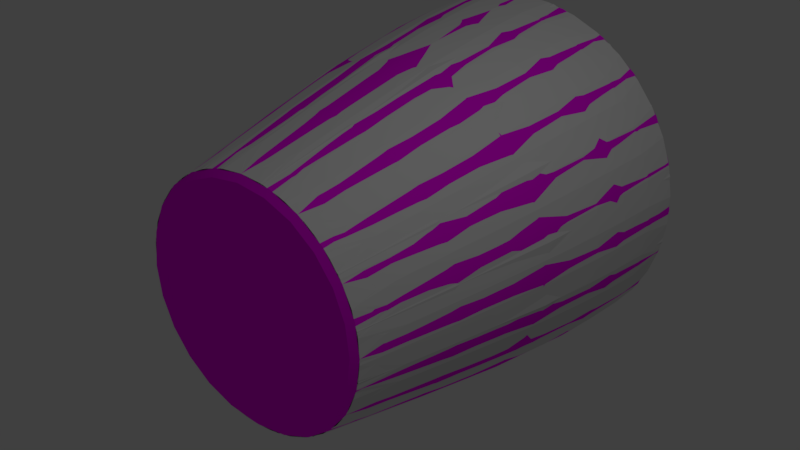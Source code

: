 # Source: 25AD.blend  (saved by Blender 2.78.0; exported with 4.5.12 LTS)
import bpy
from mathutils import Matrix  # noqa: F401  (used for matrix-valued properties, if any)

bpy.ops.wm.read_factory_settings(use_empty=True)
scene = bpy.context.scene
scene.name = 'Scene'

# ---- collections
col_collection_1 = bpy.data.collections.new('Collection 1'); scene.collection.children.link(col_collection_1)

# ---- images (referenced by path relative to the original .blend; pixels are not part of the script)
import os
ASSET_DIR = os.environ.get("B2B_ASSET_DIR", "")  # directory of the original .blend (textures are referenced by path, not embedded)
HERE = os.path.dirname(os.path.abspath(__file__))  # packed textures are extracted next to this script under _unpacked/

def load_image(name, relpath, width, height, colorspace="sRGB"):
    """Load a texture the original file referenced (path relative to the .blend, or extracted next to this script)."""
    p = next((c for c in (os.path.join(HERE, relpath), os.path.join(ASSET_DIR, relpath)) if relpath and os.path.exists(c)), "")
    if p:
        img = bpy.data.images.load(p, check_existing=True)
        img.name = name
    else:  # same state as the original file: an image datablock whose file is absent (Cycles renders it pink)
        img = bpy.data.images.new(name, width, height)
        img.source = "FILE"
        img.filepath = "//" + (relpath or name)
    img.colorspace_settings.name = colorspace
    return img
img_25ad_texture = load_image('25AD-Texture', '', 2048, 2038, 'sRGB')

# ---- materials (node trees are filled in below, after node groups)
mat_material = bpy.data.materials.new('Material')
mat_material.alpha_threshold = 0.0
mat_material.roughness = 0.5

# ---- material node trees
mat_material.use_nodes = True; mat_material.node_tree.nodes.clear()
_N = mat_material.node_tree.nodes; _L = mat_material.node_tree.links
n0 = _N.new('ShaderNodeOutputMaterial'); n0.name = 'Material Output'; n0.location = (300, 300)
n1 = _N.new('ShaderNodeBsdfDiffuse'); n1.name = 'Diffuse BSDF'; n1.location = (10, 300)
n2 = _N.new('ShaderNodeTexImage'); n2.name = 'Image Texture'; n2.location = (-178, 348)
n2.width = 140
n2.image = img_25ad_texture
_L.new(n1.outputs[0], n0.inputs[0])
_L.new(n2.outputs[0], n1.inputs[0])
n0.is_active_output = True

# ---- world
world_world = bpy.data.worlds.new('World'); scene.world = world_world
world_world.color = (0.05088, 0.05088, 0.05088)
world_world.use_sun_shadow = False
world_world.sun_shadow_jitter_overblur = 0.0
world_world.cycles.sampling_method = 'MANUAL'

# ---- lights
light_lamp = bpy.data.lights.new('Lamp', 'POINT')
light_lamp.transmission_factor = 0.0
light_lamp.cutoff_distance = 30.0
light_lamp.energy = 100.0
light_lamp.shadow_buffer_clip_start = 1.001
light_lamp.shadow_soft_size = 0.1
light_lamp.shadow_maximum_resolution = 0.006
light_lamp.use_absolute_resolution = True

# ---- meshes
me_circle_002 = bpy.data.meshes.new('Circle.002')
me_circle_002.from_pydata([(0.2439, -1.192e-07, 1.226), (-0.2439, 0.0, 1.226), (-0.6945, -5.96e-08, 1.039), (-1.039, -2.98e-08, 0.6945), (-1.226, -7.451e-09, 0.2439), (-1.226, 0.0, -0.2439), (-1.039, 5.96e-08, -0.6945), (-0.6945, 0.0, -1.039), (-0.2439, 0.0, -1.226), (0.2439, 0.0, -1.226), (0.6945, 5.96e-08, -1.039), (1.039, 0.0, -0.6945), (1.226, -7.451e-09, -0.2439), (1.226, -2.98e-08, 0.2439), (1.039, -5.96e-08, 0.6945), (0.6945, 0.0, 1.039), (0.3279, 2.104, 1.648), (-0.3279, 2.104, 1.648), (-0.9336, 2.104, 1.397), (-1.397, 2.104, 0.9336), (-1.648, 2.104, 0.3279), (-1.648, 2.104, -0.3279), (-1.397, 2.104, -0.9336), (-0.9336, 2.104, -1.397), (-0.3279, 2.104, -1.648), (0.3279, 2.104, -1.648), (0.9336, 2.104, -1.397), (1.397, 2.104, -0.9336), (1.648, 2.104, -0.3279), (1.648, 2.104, 0.3279), (1.397, 2.104, 0.9336), (0.9336, 2.104, 1.397), (0.3661, 3.975, 1.841), (-0.3661, 3.975, 1.841), (-1.043, 3.975, 1.56), (-1.56, 3.975, 1.043), (-1.841, 3.975, 0.3661), (-1.841, 3.975, -0.3661), (-1.56, 3.975, -1.043), (-1.043, 3.975, -1.56), (-0.3661, 3.975, -1.841), (0.3661, 3.975, -1.841), (1.043, 3.975, -1.56), (1.56, 3.975, -1.043), (1.841, 3.975, -0.3661), (1.841, 3.975, 0.3661), (1.56, 3.975, 1.043), (1.043, 3.975, 1.56)], [], [(7, 23, 24, 8), (0, 16, 17, 1), (15, 31, 16, 0), (8, 24, 25, 9), (1, 17, 18, 2), (9, 25, 26, 10), (2, 18, 19, 3), (10, 26, 27, 11), (3, 19, 20, 4), (11, 27, 28, 12), (4, 20, 21, 5), (12, 28, 29, 13), (5, 21, 22, 6), (13, 29, 30, 14), (6, 22, 23, 7), (14, 30, 31, 15), (29, 45, 46, 30), (22, 38, 39, 23), (30, 46, 47, 31), (23, 39, 40, 24), (16, 32, 33, 17), (31, 47, 32, 16), (24, 40, 41, 25), (17, 33, 34, 18), (25, 41, 42, 26), (18, 34, 35, 19), (26, 42, 43, 27), (19, 35, 36, 20), (27, 43, 44, 28), (20, 36, 37, 21), (28, 44, 45, 29), (21, 37, 38, 22), (33, 32, 47, 46, 45, 44, 43, 42, 41, 40, 39, 38, 37, 36, 35, 34), (1, 2, 3, 4, 5, 6, 7, 8, 9, 10, 11, 12, 13, 14, 15, 0)])
me_circle_002.use_remesh_preserve_volume = False
me_circle_002.use_remesh_preserve_attributes = False
me_circle_002.use_mirror_vertex_groups = False
me_circle_002.update()
me_circle_001 = bpy.data.meshes.new('Circle.001')
me_circle_001.from_pydata([(0.0, -2.384e-07, 1.25), (0.0, -1.192e-07, -1.25), (0.3235, -2.384e-07, 1.207), (0.625, -2.384e-07, 1.083), (0.8839, -2.384e-07, 0.8839), (1.083, -2.384e-07, 0.625), (1.207, -2.086e-07, 0.3235), (1.25, -1.937e-07, 2.881e-07), (1.207, -1.788e-07, -0.3235), (1.083, -1.788e-07, -0.625), (0.8839, -1.788e-07, -0.8839), (0.625, -1.192e-07, -1.083), (0.0, 0.221, 1.298), (0.0, 0.221, -1.298), (0.3235, -1.192e-07, -1.207), (0.3358, 0.221, 1.253), (0.6488, 0.221, 1.124), (0.9175, 0.221, 0.9175), (1.124, 0.221, 0.6488), (1.253, 0.221, 0.3358), (1.298, 0.221, 2.977e-07), (1.253, 0.221, -0.3358), (1.124, 0.221, -0.6488), (0.0, 2.042, 1.665), (0.0, 2.042, -1.665), (0.9175, 0.221, -0.9175), (0.6488, 0.221, -1.124), (0.3358, 0.221, -1.253), (0.4309, 2.042, 1.608), (0.8324, 2.042, 1.442), (1.177, 2.042, 1.177), (1.442, 2.042, 0.8324), (1.608, 2.042, 0.4309), (1.665, 2.042, 3.651e-07), (0.0, 3.07, 1.811), (0.0, 3.07, -1.811), (1.608, 2.042, -0.4309), (1.442, 2.042, -0.8324), (1.177, 2.042, -1.177), (0.8324, 2.042, -1.442), (0.4309, 2.042, -1.608), (0.4688, 3.07, 1.75), (0.9057, 3.07, 1.569), (1.281, 3.07, 1.281), (1.569, 3.07, 0.9057), (0.0, 3.608, 1.856), (0.0, 3.608, -1.856), (1.75, 3.07, 0.4688), (1.811, 3.07, 3.938e-07), (1.75, 3.07, -0.4688), (1.569, 3.07, -0.9057), (1.281, 3.07, -1.281), (0.9057, 3.07, -1.569), (0.4688, 3.07, -1.75), (0.4803, 3.608, 1.792), (0.9278, 3.608, 1.607), (0.0, 3.975, 1.875), (0.0, 3.975, -1.875), (1.312, 3.608, 1.312), (1.607, 3.608, 0.9278), (1.792, 3.608, 0.4803), (1.856, 3.608, 4.023e-07), (1.792, 3.608, -0.4803), (1.607, 3.608, -0.9278), (1.312, 3.608, -1.312), (0.9278, 3.608, -1.607), (0.4803, 3.608, -1.792), (0.4853, 3.975, 1.811), (0.9375, 3.975, 1.624), (1.326, 3.975, 1.326), (1.624, 3.975, 0.9375), (1.811, 3.975, 0.4853), (1.875, 3.975, 4.059e-07), (1.811, 3.975, -0.4853), (0.0, 1.04, 1.471), (1.624, 3.975, -0.9375), (1.326, 3.975, -1.326), (0.9375, 3.975, -1.624), (0.4853, 3.975, -1.811), (0.0, 1.04, -1.471), (0.0, -0.05205, 1.188), (0.0, -0.05205, -1.188), (1.421, 1.04, 0.3806), (1.471, 1.04, 3.296e-07), (1.421, 1.04, -0.3806), (1.274, 1.04, -0.7353), (0.3806, 1.04, 1.421), (1.04, 1.04, -1.04), (0.7353, 1.04, 1.274), (0.7354, 1.04, -1.274), (1.04, 1.04, 1.04), (0.0, 4.047, 1.835), (0.0, 4.047, -1.835), (0.3806, 1.04, -1.421), (1.274, 1.04, 0.7353), (0.3074, -0.05205, 1.147), (0.5939, -0.05205, 1.029), (0.8399, -0.05205, 0.8399), (1.029, -0.05205, 0.5939), (1.147, -0.05205, 0.3074), (1.188, -0.05205, 2.755e-07), (1.147, -0.05205, -0.3074), (1.029, -0.05205, -0.5939), (0.8399, -0.05205, -0.8399), (0.5939, -0.05205, -1.029), (0.3074, -0.05205, -1.147), (0.475, 4.047, 1.773), (0.9176, 4.047, 1.589), (1.298, 4.047, 1.298), (1.589, 4.047, 0.9176), (1.773, 4.047, 0.475), (1.835, 4.047, 3.965e-07), (1.773, 4.047, -0.475), (1.589, 4.047, -0.9176), (1.298, 4.047, -1.298), (0.9176, 4.047, -1.589), (0.475, 4.047, -1.773)], [], [(7, 8, 21, 20), (2, 3, 16, 15), (6, 7, 20, 19), (10, 11, 26, 25), (3, 4, 17, 16), (11, 14, 27, 26), (4, 5, 18, 17), (8, 9, 22, 21), (14, 1, 13, 27), (0, 2, 15, 12), (5, 6, 19, 18), (9, 10, 25, 22), (64, 65, 77, 76), (66, 46, 57, 78), (60, 61, 72, 71), (62, 63, 75, 73), (18, 19, 82, 94), (17, 18, 94, 90), (54, 55, 68, 67), (16, 17, 90, 88), (15, 16, 88, 86), (20, 21, 84, 83), (21, 22, 85, 84), (65, 66, 78, 77), (86, 88, 29, 28), (87, 89, 39, 38), (88, 90, 30, 29), (82, 83, 33, 32), (89, 93, 40, 39), (83, 84, 36, 33), (90, 94, 31, 30), (84, 85, 37, 36), (94, 82, 32, 31), (74, 86, 28, 23), (93, 79, 24, 40), (85, 87, 38, 37), (36, 37, 50, 49), (29, 30, 43, 42), (23, 28, 41, 34), (39, 40, 53, 52), (28, 29, 42, 41), (30, 31, 44, 43), (37, 38, 51, 50), (40, 24, 35, 53), (31, 32, 47, 44), (32, 33, 48, 47), (33, 36, 49, 48), (38, 39, 52, 51), (51, 52, 65, 64), (42, 43, 58, 55), (52, 53, 66, 65), (48, 49, 62, 61), (43, 44, 59, 58), (49, 50, 63, 62), (53, 35, 46, 66), (34, 41, 54, 45), (47, 48, 61, 60), (50, 51, 64, 63), (44, 47, 60, 59), (41, 42, 55, 54), (58, 59, 70, 69), (12, 15, 86, 74), (19, 20, 83, 82), (22, 25, 87, 85), (25, 26, 89, 87), (63, 64, 76, 75), (26, 27, 93, 89), (27, 13, 79, 93), (45, 54, 67, 56), (61, 62, 73, 72), (59, 60, 71, 70), (55, 58, 69, 68), (56, 67, 106, 91), (8, 7, 100, 101), (72, 73, 112, 111), (3, 2, 95, 96), (7, 6, 99, 100), (11, 10, 103, 104), (4, 3, 96, 97), (14, 11, 104, 105), (5, 4, 97, 98), (9, 8, 101, 102), (1, 14, 105, 81), (2, 0, 80, 95), (6, 5, 98, 99), (10, 9, 102, 103), (106, 107, 108, 109, 110, 111, 112, 113, 114, 115, 116, 92, 91), (70, 71, 110, 109), (75, 76, 114, 113), (95, 80, 81, 105, 104, 103, 102, 101, 100, 99, 98, 97, 96), (67, 68, 107, 106), (71, 72, 111, 110), (76, 77, 115, 114), (68, 69, 108, 107), (77, 78, 116, 115), (69, 70, 109, 108), (73, 75, 113, 112), (78, 57, 92, 116)])
me_circle_001.polygons.foreach_set('use_smooth', [True] * 98)
_k = set([(0, 2), (1, 14), (2, 3), (3, 4), (4, 5), (5, 6), (6, 7), (7, 8), (8, 9), (9, 10), (10, 11), (11, 14), (56, 67), (57, 78), (67, 68), (68, 69), (69, 70), (70, 71), (71, 72), (72, 73), (73, 75), (75, 76), (76, 77), (77, 78), (80, 95), (81, 105), (91, 106), (92, 116), (95, 96), (96, 97), (97, 98), (98, 99), (99, 100), (100, 101), (101, 102), (102, 103), (103, 104), (104, 105), (106, 107), (107, 108), (108, 109), (109, 110), (110, 111), (111, 112), (112, 113), (113, 114), (114, 115), (115, 116)])
me_circle_001.attributes.new('sharp_edge', 'BOOLEAN', 'EDGE').data.foreach_set('value', [ (min(e.vertices), max(e.vertices)) in _k for e in me_circle_001.edges])
_uv = me_circle_001.uv_layers.new(name='25AD')
_uv.uv.foreach_set('vector', [0.04425, 0.2956, 0.04346, 0.2633, 0.06579, 0.2622, 0.06657, 0.2956, 0.02514, 0.4553, 0.03211, 0.4239, 0.05397, 0.4281, 0.04675, 0.4607, 0.04352, 0.3279, 0.04425, 0.2956, 0.06657, 0.2956, 0.0658, 0.3289, 0.03734, 0.1988, 0.03199, 0.1668, 0.05403, 0.1626, 0.05953, 0.1956, 0.03211, 0.4239, 0.03747, 0.3921, 0.05953, 0.3953, 0.05397, 0.4281, 0.03199, 0.1668, 0.02506, 0.1351, 0.04689, 0.1297, 0.05403, 0.1626, 0.03747, 0.3921, 0.04127, 0.3601, 0.06346, 0.3622, 0.05953, 0.3953, 0.04346, 0.2633, 0.04116, 0.231, 0.06344, 0.2289, 0.06579, 0.2622, 0.02506, 0.1351, 0.01652, 0.1037, 0.03807, 0.09722, 0.04689, 0.1297, 0.01652, 0.4863, 0.02514, 0.4553, 0.04675, 0.4607, 0.03782, 0.4928, 0.04127, 0.3601, 0.04352, 0.3279, 0.0658, 0.3289, 0.06346, 0.3622, 0.04116, 0.231, 0.03734, 0.1988, 0.05953, 0.1956, 0.06344, 0.2289, 0.3897, 0.1539, 0.3837, 0.107, 0.4193, 0.1018, 0.4256, 0.1498, 0.3762, 0.06021, 0.3676, 0.01349, 0.4031, 0.006753, 0.4117, 0.05413, 0.3971, 0.3431, 0.3979, 0.2956, 0.4342, 0.2955, 0.4335, 0.3443, 0.3969, 0.2482, 0.3942, 0.201, 0.4302, 0.1982, 0.4331, 0.2467, 0.06346, 0.3622, 0.0658, 0.3289, 0.1475, 0.3328, 0.1449, 0.3699, 0.05953, 0.3953, 0.06346, 0.3622, 0.1449, 0.3699, 0.1406, 0.4069, 0.3762, 0.533, 0.384, 0.4855, 0.4202, 0.4908, 0.4124, 0.5394, 0.05397, 0.4281, 0.05953, 0.3953, 0.1406, 0.4069, 0.1345, 0.4438, 0.04675, 0.4607, 0.05397, 0.4281, 0.1345, 0.4438, 0.1266, 0.4805, 0.06657, 0.2956, 0.06579, 0.2622, 0.1476, 0.2585, 0.1484, 0.2956, 0.06579, 0.2622, 0.06344, 0.2289, 0.1451, 0.2213, 0.1476, 0.2585, 0.3837, 0.107, 0.3762, 0.06021, 0.4117, 0.05413, 0.4193, 0.1018, 0.1266, 0.4805, 0.1345, 0.4438, 0.2319, 0.4616, 0.2238, 0.5031, 0.141, 0.1842, 0.1351, 0.1472, 0.2328, 0.13, 0.2388, 0.1715, 0.1345, 0.4438, 0.1406, 0.4069, 0.2382, 0.4201, 0.2319, 0.4616, 0.1475, 0.3328, 0.1484, 0.2956, 0.2463, 0.2958, 0.2454, 0.3372, 0.1351, 0.1472, 0.1275, 0.1103, 0.2251, 0.08856, 0.2328, 0.13, 0.1484, 0.2956, 0.1476, 0.2585, 0.2455, 0.2543, 0.2463, 0.2958, 0.1406, 0.4069, 0.1449, 0.3699, 0.2427, 0.3787, 0.2382, 0.4201, 0.1476, 0.2585, 0.1451, 0.2213, 0.243, 0.2129, 0.2455, 0.2543, 0.1449, 0.3699, 0.1475, 0.3328, 0.2454, 0.3372, 0.2427, 0.3787, 0.1168, 0.517, 0.1266, 0.4805, 0.2238, 0.5031, 0.2137, 0.5447, 0.1275, 0.1103, 0.118, 0.0735, 0.2156, 0.04692, 0.2251, 0.08856, 0.1451, 0.2213, 0.141, 0.1842, 0.2388, 0.1715, 0.243, 0.2129, 0.2455, 0.2543, 0.243, 0.2129, 0.3421, 0.205, 0.3447, 0.2503, 0.2319, 0.4616, 0.2382, 0.4201, 0.3376, 0.4322, 0.3314, 0.4778, 0.2137, 0.5447, 0.2238, 0.5031, 0.3235, 0.5234, 0.3139, 0.5694, 0.2328, 0.13, 0.2251, 0.08856, 0.3244, 0.06934, 0.3318, 0.1146, 0.2238, 0.5031, 0.2319, 0.4616, 0.3314, 0.4778, 0.3235, 0.5234, 0.2382, 0.4201, 0.2427, 0.3787, 0.3421, 0.3867, 0.3376, 0.4322, 0.243, 0.2129, 0.2388, 0.1715, 0.3378, 0.1598, 0.3421, 0.205, 0.2251, 0.08856, 0.2156, 0.04692, 0.3154, 0.02391, 0.3244, 0.06934, 0.2427, 0.3787, 0.2454, 0.3372, 0.3447, 0.3412, 0.3421, 0.3867, 0.2454, 0.3372, 0.2463, 0.2958, 0.3456, 0.2957, 0.3447, 0.3412, 0.2463, 0.2958, 0.2455, 0.2543, 0.3447, 0.2503, 0.3456, 0.2957, 0.2388, 0.1715, 0.2328, 0.13, 0.3318, 0.1146, 0.3378, 0.1598, 0.3378, 0.1598, 0.3318, 0.1146, 0.3837, 0.107, 0.3897, 0.1539, 0.3314, 0.4778, 0.3376, 0.4322, 0.3901, 0.4381, 0.384, 0.4855, 0.3318, 0.1146, 0.3244, 0.06934, 0.3762, 0.06021, 0.3837, 0.107, 0.3456, 0.2957, 0.3447, 0.2503, 0.3969, 0.2482, 0.3979, 0.2956, 0.3376, 0.4322, 0.3421, 0.3867, 0.3945, 0.3906, 0.3901, 0.4381, 0.3447, 0.2503, 0.3421, 0.205, 0.3942, 0.201, 0.3969, 0.2482, 0.3244, 0.06934, 0.3154, 0.02391, 0.3676, 0.01349, 0.3762, 0.06021, 0.3139, 0.5694, 0.3235, 0.5234, 0.3762, 0.533, 0.367, 0.5807, 0.3447, 0.3412, 0.3456, 0.2957, 0.3979, 0.2956, 0.3971, 0.3431, 0.3421, 0.205, 0.3378, 0.1598, 0.3897, 0.1539, 0.3942, 0.201, 0.3421, 0.3867, 0.3447, 0.3412, 0.3971, 0.3431, 0.3945, 0.3906, 0.3235, 0.5234, 0.3314, 0.4778, 0.384, 0.4855, 0.3762, 0.533, 0.3901, 0.4381, 0.3945, 0.3906, 0.4308, 0.3932, 0.4264, 0.442, 0.03782, 0.4928, 0.04675, 0.4607, 0.1266, 0.4805, 0.1168, 0.517, 0.0658, 0.3289, 0.06657, 0.2956, 0.1484, 0.2956, 0.1475, 0.3328, 0.06344, 0.2289, 0.05953, 0.1956, 0.141, 0.1842, 0.1451, 0.2213, 0.05953, 0.1956, 0.05403, 0.1626, 0.1351, 0.1472, 0.141, 0.1842, 0.3942, 0.201, 0.3897, 0.1539, 0.4256, 0.1498, 0.4302, 0.1982, 0.05403, 0.1626, 0.04689, 0.1297, 0.1275, 0.1103, 0.1351, 0.1472, 0.04689, 0.1297, 0.03807, 0.09722, 0.118, 0.0735, 0.1275, 0.1103, 0.367, 0.5807, 0.3762, 0.533, 0.4124, 0.5394, 0.4033, 0.5879, 0.3979, 0.2956, 0.3969, 0.2482, 0.4331, 0.2467, 0.4342, 0.2955, 0.3945, 0.3906, 0.3971, 0.3431, 0.4335, 0.3443, 0.4308, 0.3932, 0.384, 0.4855, 0.3901, 0.4381, 0.4264, 0.442, 0.4202, 0.4908, 0.41, 0.9648, 0.3633, 0.9566, 0.3655, 0.9489, 0.4109, 0.9569, 0.4281, 0.5772, 0.4239, 0.5455, 0.4318, 0.5455, 0.4357, 0.5751, 0.2253, 0.7816, 0.2313, 0.7343, 0.2391, 0.7363, 0.2333, 0.7815, 0.4856, 0.4395, 0.515, 0.4271, 0.5172, 0.4348, 0.4896, 0.4464, 0.4239, 0.5455, 0.4281, 0.5138, 0.4358, 0.5159, 0.4318, 0.5455, 0.4854, 0.6513, 0.4599, 0.632, 0.4655, 0.6263, 0.4893, 0.6444, 0.4601, 0.459, 0.4856, 0.4395, 0.4896, 0.4464, 0.4657, 0.4646, 0.515, 0.6636, 0.4854, 0.6513, 0.4893, 0.6444, 0.5171, 0.656, 0.4405, 0.4843, 0.4601, 0.459, 0.4657, 0.4646, 0.4474, 0.4883, 0.4404, 0.6067, 0.4281, 0.5772, 0.4357, 0.5751, 0.4472, 0.6027, 0.5467, 0.6685, 0.515, 0.6636, 0.5171, 0.656, 0.5471, 0.6605, 0.515, 0.4271, 0.5466, 0.4221, 0.5471, 0.4301, 0.5172, 0.4348, 0.4281, 0.5138, 0.4405, 0.4843, 0.4474, 0.4883, 0.4358, 0.5159, 0.4599, 0.632, 0.4404, 0.6067, 0.4472, 0.6027, 0.4655, 0.6263, 0.3655, 0.9489, 0.323, 0.9315, 0.2861, 0.9041, 0.2577, 0.8683, 0.2397, 0.8265, 0.2333, 0.7815, 0.2391, 0.7363, 0.2565, 0.6942, 0.2845, 0.6579, 0.3212, 0.6299, 0.3641, 0.6115, 0.4109, 0.603, 0.4109, 0.9569, 0.2508, 0.8725, 0.2319, 0.8287, 0.2397, 0.8265, 0.2577, 0.8683, 0.2495, 0.6902, 0.2788, 0.6522, 0.2845, 0.6579, 0.2565, 0.6942, 0.5172, 0.4348, 0.5471, 0.4301, 0.5471, 0.6605, 0.5171, 0.656, 0.4893, 0.6444, 0.4655, 0.6263, 0.4472, 0.6027, 0.4357, 0.5751, 0.4318, 0.5455, 0.4358, 0.5159, 0.4474, 0.4883, 0.4657, 0.4646, 0.4896, 0.4464, 0.3633, 0.9566, 0.319, 0.9385, 0.323, 0.9315, 0.3655, 0.9489, 0.2319, 0.8287, 0.2253, 0.7816, 0.2333, 0.7815, 0.2397, 0.8265, 0.2788, 0.6522, 0.3171, 0.6229, 0.3212, 0.6299, 0.2845, 0.6579, 0.319, 0.9385, 0.2806, 0.9099, 0.2861, 0.9041, 0.323, 0.9315, 0.3171, 0.6229, 0.3616, 0.6037, 0.3641, 0.6115, 0.3212, 0.6299, 0.2806, 0.9099, 0.2508, 0.8725, 0.2577, 0.8683, 0.2861, 0.9041, 0.2313, 0.7343, 0.2495, 0.6902, 0.2565, 0.6942, 0.2391, 0.7363, 0.3616, 0.6037, 0.4099, 0.5947, 0.4109, 0.603, 0.3641, 0.6115])
me_circle_001.materials.append(mat_material)
me_circle_001.use_remesh_preserve_volume = False
me_circle_001.use_remesh_preserve_attributes = False
me_circle_001.use_mirror_vertex_groups = False
me_circle_001.update()
me_25_37 = bpy.data.meshes.new('25-37')
me_25_37.from_pydata([(0.3086, 3.975, 1.849), (0.0, 3.975, 1.875), (0.272, 3.574, 1.834), (0.0, 3.473, 1.846), (0.2668, 3.173, 1.798), (0.0, 2.974, 1.795), (0.2597, 2.774, 1.751), (0.0, 2.475, 1.727), (0.2511, 2.376, 1.693), (0.0, 1.978, 1.645), (0.2424, 2.018, 1.634), (0.2329, 1.66, 1.57), (0.4795, 2.018, 1.581), (0.4607, 1.66, 1.519), (0.7063, 2.018, 1.493), (0.6786, 1.66, 1.435), (0.9177, 2.018, 1.373), (0.8818, 1.66, 1.32), (1.109, 2.018, 1.224), (1.066, 1.66, 1.176), (1.277, 2.018, 1.048), (1.227, 1.66, 1.007), (1.417, 2.018, 0.8492), (1.361, 1.66, 0.8159), (1.526, 2.018, 0.6321), (1.466, 1.66, 0.6074), (1.602, 2.018, 0.4014), (1.54, 1.66, 0.3856), (1.644, 2.018, 0.1619), (1.579, 1.66, 0.1556), (1.65, 2.018, -0.08105), (1.585, 1.66, -0.07788), (1.62, 2.018, -0.3223), (1.557, 1.66, -0.3096), (1.555, 2.018, -0.5565), (1.494, 1.66, -0.5347), (1.457, 2.018, -0.7787), (1.4, 1.66, -0.7482), (1.327, 2.018, -0.984), (1.275, 1.66, -0.9454), (1.168, 2.018, -1.168), (1.122, 1.66, -1.122), (1.069, 2.018, -1.26), (1.027, 1.66, -1.21), (0.9622, 2.018, -1.343), (0.9245, 1.66, -1.29), (0.8492, 2.018, -1.417), (0.8159, 1.66, -1.361), (0.7306, 2.018, -1.482), (0.702, 1.66, -1.423), (0.4795, 2.018, -1.581), (0.4607, 1.66, -1.519), (0.2156, 2.018, -1.638), (0.2072, 1.66, -1.574), (-0.05405, 2.018, -1.651), (-0.05193, 1.66, -1.586), (-0.3223, 2.018, -1.62), (-0.3096, 1.66, -1.557), (-0.5819, 2.018, -1.546), (-0.5591, 1.66, -1.485), (-0.7063, 2.018, -1.493), (-0.6786, 1.66, -1.435), (-0.8259, 2.018, -1.431), (-0.7936, 1.66, -1.374), (-0.9401, 2.018, -1.358), (-0.9032, 1.66, -1.305), (-1.048, 2.018, -1.277), (-1.007, 1.66, -1.227), (-1.149, 2.018, -1.187), (-1.104, 1.66, -1.14), (-1.242, 2.018, -1.089), (-1.193, 1.66, -1.046), (-1.327, 2.018, -0.984), (-1.275, 1.66, -0.9454), (-1.403, 2.018, -0.8723), (-1.348, 1.66, -0.8381), (-1.469, 2.018, -0.7547), (-1.412, 1.66, -0.7252), (-1.526, 2.018, -0.6321), (-1.466, 1.66, -0.6074), (-1.609, 2.018, -0.3751), (-1.546, 1.66, -0.3604), (-1.648, 2.018, -0.108), (-1.584, 1.66, -0.1038), (-1.644, 2.018, 0.1619), (-1.579, 1.66, 0.1556), (-1.596, 2.018, 0.4275), (-1.533, 1.66, 0.4108), (-1.505, 2.018, 0.6817), (-1.446, 1.66, 0.655), (-1.444, 2.018, 0.8024), (-1.387, 1.66, 0.771), (-1.373, 2.018, 0.9177), (-1.32, 1.66, 0.8818), (-1.294, 2.018, 1.027), (-1.243, 1.66, 0.9866), (-1.206, 2.018, 1.129), (-1.158, 1.66, 1.085), (-1.109, 2.018, 1.224), (-1.066, 1.66, 1.176), (-1.006, 2.018, 1.311), (-0.9662, 1.66, 1.259), (-0.8951, 2.018, 1.388), (-0.86, 1.66, 1.334), (-0.7787, 2.018, 1.457), (-0.7482, 1.66, 1.4), (-0.531, 2.018, 1.564), (-0.5102, 1.66, 1.503), (-0.2691, 2.018, 1.63), (-0.2585, 1.66, 1.566), (-0.2474, 1.304, 1.498), (0.0, 0.9869, 1.455), (-0.2358, 0.9474, 1.428), (-0.2199, 0.4732, 1.332), (-0.4338, 0.4732, 1.278), (-0.2516, 0.0, 1.224), (-0.4929, 0.0, 1.149), (-0.6362, 0.4732, 1.19), (-0.7141, 0.0, 1.026), (-0.7314, 0.4732, 1.134), (-0.8216, 0.4732, 1.071), (-0.7843, 0.9474, 1.216), (-0.8811, 0.9474, 1.148), (-0.8229, 1.304, 1.276), (-0.9245, 1.304, 1.205), (0.2228, 1.304, 1.502), (0.4408, 1.304, 1.453), (0.6493, 1.304, 1.373), (0.8437, 1.304, 1.263), (1.02, 1.304, 1.125), (1.174, 1.304, 0.9634), (1.303, 1.304, 0.7807), (1.403, 1.304, 0.5811), (1.473, 1.304, 0.369), (1.511, 1.304, 0.1488), (1.517, 1.304, -0.07451), (1.489, 1.304, -0.2963), (1.43, 1.304, -0.5116), (1.339, 1.304, -0.7159), (1.22, 1.304, -0.9046), (1.074, 1.304, -1.074), (0.9825, 1.304, -1.158), (0.8845, 1.304, -1.234), (0.7807, 1.304, -1.303), (0.6717, 1.304, -1.362), (0.4408, 1.304, -1.453), (0.1982, 1.304, -1.506), (-0.04969, 1.304, -1.518), (-0.2963, 1.304, -1.489), (-0.5349, 1.304, -1.421), (-0.6493, 1.304, -1.373), (-0.7593, 1.304, -1.315), (-0.8642, 1.304, -1.249), (-0.9634, 1.304, -1.174), (-1.056, 1.304, -1.091), (-1.142, 1.304, -1.001), (-1.22, 1.304, -0.9046), (-1.29, 1.304, -0.8019), (-1.351, 1.304, -0.6938), (-1.403, 1.304, -0.5811), (-1.479, 1.304, -0.3448), (-1.515, 1.304, -0.09932), (-1.511, 1.304, 0.1488), (-1.467, 1.304, 0.393), (-1.383, 1.304, 0.6267), (-1.327, 1.304, 0.7377), (-1.263, 1.304, 0.8437), (-1.189, 1.304, 0.944), (-1.108, 1.304, 1.038), (-1.02, 1.304, 1.125), (0.0, 0.0, 1.25), (0.198, 0.4732, 1.335), (0.2124, 0.9474, 1.432), (0.2516, 0.0, 1.224), (0.3918, 0.4732, 1.292), (0.4201, 0.9474, 1.385), (0.6188, 0.9474, 1.308), (0.4929, 0.0, 1.149), (0.5771, 0.4732, 1.22), (0.8041, 0.9474, 1.203), (0.7141, 0.0, 1.026), (0.7498, 0.4732, 1.122), (0.972, 0.9474, 1.072), (0.9064, 0.4732, 1.0), (0.906, 0.0, 0.8612), (1.043, 0.4732, 0.8562), (1.061, 0.0, 0.6612), (1.158, 0.4732, 0.6939), (1.247, 0.4732, 0.5165), (1.337, 0.9474, 0.5539), (1.404, 0.9474, 0.3517), (1.172, 0.0, 0.4341), (1.309, 0.4732, 0.3279), (1.44, 0.9474, 0.1419), (1.236, 0.0, 0.1893), (1.343, 0.4732, 0.1323), (1.446, 0.9474, -0.07102), (1.248, 0.0, -0.06331), (1.348, 0.4732, -0.06623), (1.42, 0.9474, -0.2824), (1.324, 0.4732, -0.2633), (1.21, 0.0, -0.3133), (1.271, 0.4732, -0.4547), (1.122, 0.0, -0.5505), (1.19, 0.4732, -0.6362), (0.9885, 0.0, -0.7651), (1.084, 0.4732, -0.804), (0.9544, 0.4732, -0.9544), (1.023, 0.9474, -1.023), (0.9364, 0.9474, -1.104), (0.8142, 0.0, -0.9484), (0.8732, 0.4732, -1.029), (0.8431, 0.9474, -1.176), (0.7862, 0.4732, -1.097), (0.6066, 0.0, -1.093), (0.6939, 0.4732, -1.158), (0.5969, 0.4732, -1.21), (0.6402, 0.9474, -1.298), (0.4201, 0.9474, -1.385), (0.3742, 0.0, -1.193), (0.3918, 0.4732, -1.292), (0.1889, 0.9474, -1.435), (0.1762, 0.4732, -1.338), (0.1265, 0.0, -1.244), (-0.04416, 0.4732, -1.349), (-0.1265, 0.0, -1.244), (-0.2633, 0.4732, -1.324), (-0.3742, 0.0, -1.193), (-0.4754, 0.4732, -1.263), (-0.5771, 0.4732, -1.22), (-0.6188, 0.9474, -1.308), (-0.7237, 0.9474, -1.253), (-0.6066, 0.0, -1.093), (-0.6748, 0.4732, -1.169), (-0.8237, 0.9474, -1.19), (-0.7681, 0.4732, -1.11), (-0.8142, 0.0, -0.9484), (-0.8562, 0.4732, -1.043), (-0.9386, 0.4732, -0.9699), (-1.007, 0.9474, -1.04), (-1.088, 0.9474, -0.9543), (-1.015, 0.4732, -0.8899), (-0.9885, 0.0, -0.7651), (-1.084, 0.4732, -0.804), (-1.146, 0.4732, -0.7127), (-1.229, 0.9474, -0.7643), (-1.287, 0.9474, -0.6613), (-1.122, 0.0, -0.5505), (-1.201, 0.4732, -0.6167), (-1.337, 0.9474, -0.5539), (-1.247, 0.4732, -0.5165), (-1.21, 0.0, -0.3133), (-1.314, 0.4732, -0.3065), (-1.248, 0.0, -0.06331), (-1.347, 0.4732, -0.08827), (-1.343, 0.4732, 0.1323), (-1.44, 0.9474, 0.1419), (-1.398, 0.9474, 0.3746), (-1.236, 0.0, 0.1893), (-1.304, 0.4732, 0.3493), (-1.318, 0.9474, 0.5973), (-1.172, 0.0, 0.4341), (-1.229, 0.4732, 0.557), (-1.265, 0.9474, 0.7031), (-1.061, 0.0, 0.6612), (-1.18, 0.4732, 0.6556), (-1.203, 0.9474, 0.8041), (-0.906, 0.0, 0.8612), (-1.057, 0.4732, 0.839), (-1.122, 0.4732, 0.7498), (-0.9064, 0.4732, 1.0), (-0.9851, 0.4732, 0.9226), (-1.056, 0.9474, 0.9894), (-1.134, 0.9474, 0.8998), (-0.2788, 2.376, 1.689), (-0.2883, 2.774, 1.746), (-0.2961, 3.173, 1.794), (-0.3019, 3.574, 1.829), (-0.3086, 3.975, 1.849), (-0.5958, 3.574, 1.755), (-0.6088, 3.975, 1.773), (-0.8738, 3.574, 1.635), (-0.8924, 3.975, 1.649), (-1.004, 3.574, 1.558), (-1.152, 3.975, 1.48), (-1.128, 3.574, 1.471), (-1.245, 3.574, 1.373), (-1.221, 3.173, 1.347), (-1.327, 3.173, 1.243), (-1.292, 2.774, 1.21), (-1.386, 2.774, 1.1), (-1.341, 2.376, 1.064), (-1.423, 2.376, 0.9509), (-1.379, 3.975, 1.27), (-1.353, 3.574, 1.267), (-1.424, 3.173, 1.13), (-1.472, 2.774, 0.9833), (-1.496, 2.376, 0.8314), (-1.452, 3.574, 1.152), (-1.57, 3.975, 1.026), (-1.541, 3.574, 1.03), (-1.62, 3.574, 0.9004), (-1.589, 3.173, 0.8831), (-1.656, 3.173, 0.7503), (-1.612, 2.774, 0.7305), (-1.71, 2.774, 0.4581), (-1.653, 2.376, 0.443), (-1.703, 2.376, 0.1678), (-1.717, 3.975, 0.7532), (-1.688, 3.574, 0.765), (-1.756, 3.173, 0.4705), (-1.761, 2.774, 0.1735), (-1.708, 2.376, -0.1119), (-1.79, 3.574, 0.4797), (-1.818, 3.975, 0.4603), (-1.845, 3.574, 0.1817), (-1.869, 3.975, 0.1548), (-1.85, 3.574, -0.1212), (-1.869, 3.975, -0.1548), (-1.805, 3.574, -0.4209), (-1.818, 3.975, -0.4603), (-1.712, 3.574, -0.7093), (-1.717, 3.975, -0.7532), (-1.649, 3.574, -0.8469), (-1.57, 3.975, -1.026), (-1.574, 3.574, -0.9788), (-1.489, 3.574, -1.104), (-1.46, 3.173, -1.083), (-1.367, 3.173, -1.199), (-1.331, 2.774, -1.167), (-1.231, 2.774, -1.272), (-1.19, 2.376, -1.23), (-1.086, 2.376, -1.323), (-1.379, 3.975, -1.27), (-1.394, 3.574, -1.222), (-1.264, 3.173, -1.306), (-1.123, 2.774, -1.368), (-0.974, 2.376, -1.407), (-1.289, 3.574, -1.332), (-1.152, 3.975, -1.48), (-1.176, 3.574, -1.433), (-1.055, 3.574, -1.524), (-1.035, 3.173, -1.495), (-0.909, 3.173, -1.574), (-0.885, 2.774, -1.533), (-0.7567, 2.774, -1.6), (-0.7318, 2.376, -1.547), (-0.6029, 2.376, -1.602), (-0.8924, 3.975, -1.649), (-0.9268, 3.574, -1.605), (-0.7773, 3.173, -1.643), (-0.6235, 2.774, -1.656), (-0.3339, 2.376, -1.679), (-0.7925, 3.574, -1.676), (-0.6088, 3.975, -1.773), (-0.6529, 3.574, -1.735), (-0.3616, 3.574, -1.818), (-0.3547, 3.173, -1.783), (-0.05948, 3.173, -1.817), (-0.05791, 2.774, -1.769), (0.231, 2.774, -1.755), (0.2234, 2.376, -1.697), (0.4968, 2.376, -1.638), (-0.3086, 3.975, -1.849), (-0.06065, 3.574, -1.853), (0.2373, 3.173, -1.802), (0.5138, 2.774, -1.694), (0.757, 2.376, -1.535), (1.148e-16, 3.975, -1.875), (0.2419, 3.574, -1.838), (0.5277, 3.173, -1.74), (0.7828, 2.774, -1.587), (0.8799, 2.376, -1.468), (0.3086, 3.975, -1.849), (0.5381, 3.574, -1.774), (0.8041, 3.173, -1.631), (0.9099, 2.774, -1.518), (0.9969, 2.376, -1.391), (0.6088, 3.975, -1.773), (0.8198, 3.574, -1.662), (0.9346, 3.173, -1.559), (1.031, 2.774, -1.439), (1.107, 2.376, -1.305), (0.8924, 3.975, -1.649), (0.9529, 3.574, -1.59), (1.059, 3.173, -1.478), (1.145, 2.774, -1.35), (1.21, 2.376, -1.21), (1.152, 3.975, -1.48), (1.08, 3.574, -1.507), (1.176, 3.173, -1.386), (1.252, 2.774, -1.252), (1.375, 2.376, -1.02), (1.199, 3.574, -1.413), (1.379, 3.975, -1.27), (1.311, 3.574, -1.311), (1.489, 3.574, -1.104), (1.46, 3.173, -1.083), (1.603, 3.173, -0.857), (1.561, 2.774, -0.8343), (1.666, 2.774, -0.5963), (1.611, 2.376, -0.5766), (1.679, 2.376, -0.3339), (1.57, 3.975, -1.026), (1.635, 3.574, -0.8738), (1.712, 3.173, -0.6125), (1.736, 2.774, -0.3453), (1.709, 2.376, -0.08398), (1.717, 3.975, -0.7532), (1.745, 3.574, -0.6244), (1.783, 3.173, -0.3547), (1.768, 2.774, -0.08685), (1.703, 2.376, 0.1678), (1.818, 3.975, -0.4603), (1.818, 3.574, -0.3616), (1.816, 3.173, -0.0892), (1.761, 2.774, 0.1735), (1.66, 2.376, 0.4159), (1.869, 3.975, -0.1548), (1.851, 3.574, -0.09095), (1.809, 3.173, 0.1782), (1.717, 2.774, 0.4301), (1.581, 2.376, 0.655), (1.869, 3.975, 0.1548), (1.845, 3.574, 0.1817), (1.764, 3.173, 0.4417), (1.635, 2.774, 0.6773), (1.468, 2.376, 0.8799), (1.818, 3.975, 0.4603), (1.798, 3.574, 0.4504), (1.68, 3.173, 0.6957), (1.518, 2.774, 0.9099), (1.323, 2.376, 1.086), (1.712, 3.574, 0.7093), (1.717, 3.975, 0.7532), (1.59, 3.574, 0.9529), (1.57, 3.975, 1.026), (1.433, 3.574, 1.176), (1.379, 3.975, 1.27), (1.245, 3.574, 1.373), (1.152, 3.975, 1.48), (1.03, 3.574, 1.541), (0.8924, 3.975, 1.649), (0.7925, 3.574, 1.676), (0.6088, 3.975, 1.773), (0.5381, 3.574, 1.774), (-0.972, 0.9474, 1.072), (0.4968, 2.376, 1.638), (0.7318, 2.376, 1.547), (0.9509, 2.376, 1.423), (1.149, 2.376, 1.268), (0.5138, 2.774, 1.694), (0.7567, 2.774, 1.6), (0.9833, 2.774, 1.472), (1.189, 2.774, 1.311), (1.368, 2.774, 1.123), (0.5277, 3.173, 1.74), (0.7773, 3.173, 1.643), (1.01, 3.173, 1.512), (1.221, 3.173, 1.347), (1.405, 3.173, 1.153), (1.559, 3.173, 0.9346), (1.119, 0.9474, 0.9182), (1.241, 0.9474, 0.7441), (1.363, 0.9474, -0.4876), (1.276, 0.9474, -0.6823), (1.509, 2.376, -0.8068), (1.163, 0.9474, -0.8622), (1.422, 2.774, -1.054), (1.286, 3.173, -1.286), (0.7441, 0.9474, -1.241), (-0.04736, 0.9474, -1.447), (-0.2824, 0.9474, -1.42), (-0.5098, 0.9474, -1.355), (-0.056, 2.376, -1.711), (-0.3453, 2.774, -1.736), (-0.6404, 3.173, -1.701), (-0.8558, 2.376, -1.482), (-1.007, 2.774, -1.455), (-1.153, 3.173, -1.405), (-0.9182, 0.9474, -1.119), (-1.287, 2.376, -1.128), (-1.422, 2.774, -1.054), (-1.544, 3.173, -0.96), (-1.163, 0.9474, -0.8622), (-1.375, 2.376, -1.02), (-1.453, 2.376, -0.9038), (-1.522, 2.376, -0.782), (-1.581, 2.376, -0.655), (-1.667, 2.376, -0.3886), (-1.503, 2.774, -0.9346), (-1.617, 3.173, -0.8306), (-1.41, 0.9474, -0.3287), (-1.635, 2.774, -0.6773), (-1.574, 2.774, -0.8087), (-1.68, 3.173, -0.6957), (-1.724, 2.774, -0.4019), (-1.766, 2.774, -0.1158), (-1.771, 3.173, -0.4128), (-1.814, 3.173, -0.1189), (-1.809, 3.173, 0.1782), (-1.444, 0.9474, -0.09466), (-1.559, 2.376, 0.7063), (-1.547, 2.774, 0.8598), (-1.512, 3.173, 1.01), (-1.149, 2.376, 1.268), (-1.249, 2.376, 1.17), (-1.189, 2.774, 1.311), (-1.042, 2.376, 1.358), (-0.9274, 2.376, 1.438), (-0.8068, 2.376, 1.509), (-0.5501, 2.376, 1.621), (-1.107, 3.173, 1.442), (-1.077, 2.774, 1.404), (-0.9591, 2.774, 1.488), (-0.8343, 2.774, 1.561), (-0.5689, 2.774, 1.676), (-0.6823, 0.9474, 1.276), (-0.4652, 0.9474, 1.371), (-0.7159, 1.304, 1.339), (-0.4881, 1.304, 1.438), (-0.9852, 3.173, 1.528), (-0.857, 3.173, 1.603), (-0.5844, 3.173, 1.722)], [], [(0, 1, 2), (2, 1, 3), (2, 3, 4), (4, 3, 5), (4, 5, 6), (6, 5, 7), (6, 7, 8), (8, 7, 9), (8, 9, 10), (10, 9, 11), (10, 11, 12), (12, 11, 13), (12, 13, 14), (14, 13, 15), (14, 15, 16), (16, 15, 17), (16, 17, 18), (18, 17, 19), (18, 19, 20), (20, 19, 21), (20, 21, 22), (22, 21, 23), (22, 23, 24), (24, 23, 25), (24, 25, 26), (26, 25, 27), (26, 27, 28), (28, 27, 29), (28, 29, 30), (30, 29, 31), (30, 31, 32), (32, 31, 33), (32, 33, 34), (34, 33, 35), (34, 35, 36), (36, 35, 37), (36, 37, 38), (38, 37, 39), (38, 39, 40), (40, 39, 41), (40, 41, 42), (42, 41, 43), (42, 43, 44), (44, 43, 45), (44, 45, 46), (46, 45, 47), (46, 47, 48), (48, 47, 49), (48, 49, 50), (50, 49, 51), (50, 51, 52), (52, 51, 53), (52, 53, 54), (54, 53, 55), (54, 55, 56), (56, 55, 57), (56, 57, 58), (58, 57, 59), (58, 59, 60), (60, 59, 61), (60, 61, 62), (62, 61, 63), (62, 63, 64), (64, 63, 65), (64, 65, 66), (66, 65, 67), (66, 67, 68), (68, 67, 69), (68, 69, 70), (70, 69, 71), (70, 71, 72), (72, 71, 73), (72, 73, 74), (74, 73, 75), (74, 75, 76), (76, 75, 77), (76, 77, 78), (78, 77, 79), (78, 79, 80), (80, 79, 81), (80, 81, 82), (82, 81, 83), (82, 83, 84), (84, 83, 85), (84, 85, 86), (86, 85, 87), (86, 87, 88), (88, 87, 89), (88, 89, 90), (90, 89, 91), (90, 91, 92), (92, 91, 93), (92, 93, 94), (94, 93, 95), (94, 95, 96), (96, 95, 97), (96, 97, 98), (98, 97, 99), (98, 99, 100), (100, 99, 101), (100, 101, 102), (102, 101, 103), (102, 103, 104), (104, 103, 105), (104, 105, 106), (106, 105, 107), (106, 107, 108), (108, 107, 109), (108, 109, 9), (9, 109, 110), (9, 110, 111), (111, 110, 112), (111, 112, 113), (113, 112, 114), (113, 114, 115), (115, 114, 116), (116, 114, 117), (116, 117, 118), (118, 117, 119), (118, 119, 120), (120, 119, 121), (120, 121, 122), (122, 121, 123), (122, 123, 124), (124, 123, 103), (124, 103, 101), (9, 111, 11), (11, 111, 125), (11, 125, 13), (13, 125, 126), (13, 126, 15), (15, 126, 127), (15, 127, 17), (17, 127, 128), (17, 128, 19), (19, 128, 129), (19, 129, 21), (21, 129, 130), (21, 130, 23), (23, 130, 131), (23, 131, 25), (25, 131, 132), (25, 132, 27), (27, 132, 133), (27, 133, 29), (29, 133, 134), (29, 134, 31), (31, 134, 135), (31, 135, 33), (33, 135, 136), (33, 136, 35), (35, 136, 137), (35, 137, 37), (37, 137, 138), (37, 138, 39), (39, 138, 139), (39, 139, 41), (41, 139, 140), (41, 140, 43), (43, 140, 141), (43, 141, 45), (45, 141, 142), (45, 142, 47), (47, 142, 143), (47, 143, 49), (49, 143, 144), (49, 144, 51), (51, 144, 145), (51, 145, 53), (53, 145, 146), (53, 146, 55), (55, 146, 147), (55, 147, 57), (57, 147, 148), (57, 148, 59), (59, 148, 149), (59, 149, 61), (61, 149, 150), (61, 150, 63), (63, 150, 151), (63, 151, 65), (65, 151, 152), (65, 152, 67), (67, 152, 153), (67, 153, 69), (69, 153, 154), (69, 154, 71), (71, 154, 155), (71, 155, 73), (73, 155, 156), (73, 156, 75), (75, 156, 157), (75, 157, 77), (77, 157, 158), (77, 158, 79), (79, 158, 159), (79, 159, 81), (81, 159, 160), (81, 160, 83), (83, 160, 161), (83, 161, 85), (85, 161, 162), (85, 162, 87), (87, 162, 163), (87, 163, 89), (89, 163, 164), (89, 164, 91), (91, 164, 165), (91, 165, 93), (93, 165, 166), (93, 166, 95), (95, 166, 167), (95, 167, 97), (97, 167, 168), (97, 168, 99), (99, 168, 169), (99, 169, 101), (101, 169, 124), (170, 171, 111), (111, 171, 172), (111, 172, 125), (125, 172, 126), (170, 173, 171), (171, 173, 174), (171, 174, 175), (175, 174, 176), (175, 176, 127), (127, 176, 128), (173, 177, 174), (174, 177, 178), (174, 178, 176), (176, 178, 179), (176, 179, 128), (128, 179, 129), (177, 180, 178), (178, 180, 181), (178, 181, 179), (179, 181, 182), (179, 182, 129), (129, 182, 130), (181, 180, 183), (183, 180, 184), (183, 184, 185), (185, 184, 186), (185, 186, 187), (187, 186, 188), (187, 188, 189), (189, 188, 190), (189, 190, 133), (133, 190, 134), (186, 191, 188), (188, 191, 192), (188, 192, 190), (190, 192, 193), (190, 193, 134), (134, 193, 135), (191, 194, 192), (192, 194, 195), (192, 195, 193), (193, 195, 196), (193, 196, 135), (135, 196, 136), (194, 197, 195), (195, 197, 198), (195, 198, 196), (196, 198, 199), (196, 199, 136), (136, 199, 137), (198, 197, 200), (200, 197, 201), (200, 201, 202), (202, 201, 203), (202, 203, 204), (204, 203, 205), (204, 205, 206), (206, 205, 207), (206, 207, 208), (208, 207, 209), (208, 209, 141), (141, 209, 142), (205, 210, 207), (207, 210, 211), (207, 211, 209), (209, 211, 212), (209, 212, 142), (142, 212, 143), (211, 210, 213), (213, 210, 214), (213, 214, 215), (215, 214, 216), (215, 216, 217), (217, 216, 218), (217, 218, 145), (145, 218, 146), (214, 219, 216), (216, 219, 220), (216, 220, 218), (218, 220, 221), (218, 221, 146), (146, 221, 147), (220, 219, 222), (222, 219, 223), (222, 223, 224), (224, 223, 225), (224, 225, 226), (226, 225, 227), (226, 227, 228), (228, 227, 229), (228, 229, 230), (230, 229, 231), (230, 231, 151), (151, 231, 152), (227, 232, 229), (229, 232, 233), (229, 233, 231), (231, 233, 234), (231, 234, 152), (152, 234, 153), (233, 232, 235), (235, 232, 236), (235, 236, 237), (237, 236, 238), (237, 238, 239), (239, 238, 240), (239, 240, 155), (155, 240, 156), (238, 236, 241), (241, 236, 242), (241, 242, 243), (243, 242, 244), (243, 244, 245), (245, 244, 246), (245, 246, 158), (158, 246, 159), (242, 247, 244), (244, 247, 248), (244, 248, 246), (246, 248, 249), (246, 249, 159), (159, 249, 160), (248, 247, 250), (250, 247, 251), (250, 251, 252), (252, 251, 253), (252, 253, 254), (254, 253, 255), (254, 255, 256), (256, 255, 257), (256, 257, 163), (163, 257, 164), (253, 258, 255), (255, 258, 259), (255, 259, 257), (257, 259, 260), (257, 260, 164), (164, 260, 165), (258, 261, 259), (259, 261, 262), (259, 262, 260), (260, 262, 263), (260, 263, 165), (165, 263, 166), (261, 264, 262), (262, 264, 265), (262, 265, 263), (263, 265, 266), (263, 266, 166), (166, 266, 167), (267, 268, 264), (264, 268, 269), (264, 269, 265), (265, 269, 266), (118, 270, 267), (267, 270, 271), (267, 271, 268), (268, 271, 272), (268, 272, 273), (273, 272, 168), (273, 168, 167), (115, 170, 113), (113, 170, 111), (108, 9, 274), (274, 9, 7), (274, 7, 275), (275, 7, 5), (275, 5, 276), (276, 5, 3), (276, 3, 277), (277, 3, 1), (277, 1, 278), (277, 278, 279), (279, 278, 280), (279, 280, 281), (281, 280, 282), (281, 282, 283), (283, 282, 284), (283, 284, 285), (285, 284, 286), (285, 286, 287), (287, 286, 288), (287, 288, 289), (289, 288, 290), (289, 290, 291), (291, 290, 292), (291, 292, 92), (92, 292, 90), (284, 293, 286), (286, 293, 294), (286, 294, 288), (288, 294, 295), (288, 295, 290), (290, 295, 296), (290, 296, 292), (292, 296, 297), (292, 297, 90), (90, 297, 88), (294, 293, 298), (298, 293, 299), (298, 299, 300), (300, 299, 301), (300, 301, 302), (302, 301, 303), (302, 303, 304), (304, 303, 305), (304, 305, 306), (306, 305, 307), (306, 307, 84), (84, 307, 82), (299, 308, 301), (301, 308, 309), (301, 309, 303), (303, 309, 310), (303, 310, 305), (305, 310, 311), (305, 311, 307), (307, 311, 312), (307, 312, 82), (82, 312, 80), (309, 308, 313), (313, 308, 314), (313, 314, 315), (315, 314, 316), (315, 316, 317), (317, 316, 318), (317, 318, 319), (319, 318, 320), (319, 320, 321), (321, 320, 322), (321, 322, 323), (323, 322, 324), (323, 324, 325), (325, 324, 326), (325, 326, 327), (327, 326, 328), (327, 328, 329), (329, 328, 330), (329, 330, 331), (331, 330, 332), (331, 332, 66), (66, 332, 64), (324, 333, 326), (326, 333, 334), (326, 334, 328), (328, 334, 335), (328, 335, 330), (330, 335, 336), (330, 336, 332), (332, 336, 337), (332, 337, 64), (64, 337, 62), (334, 333, 338), (338, 333, 339), (338, 339, 340), (340, 339, 341), (340, 341, 342), (342, 341, 343), (342, 343, 344), (344, 343, 345), (344, 345, 346), (346, 345, 347), (346, 347, 58), (58, 347, 56), (339, 348, 341), (341, 348, 349), (341, 349, 343), (343, 349, 350), (343, 350, 345), (345, 350, 351), (345, 351, 347), (347, 351, 352), (347, 352, 56), (56, 352, 54), (349, 348, 353), (353, 348, 354), (353, 354, 355), (355, 354, 356), (355, 356, 357), (357, 356, 358), (357, 358, 359), (359, 358, 360), (359, 360, 361), (361, 360, 362), (361, 362, 50), (50, 362, 48), (354, 363, 356), (356, 363, 364), (356, 364, 358), (358, 364, 365), (358, 365, 360), (360, 365, 366), (360, 366, 362), (362, 366, 367), (362, 367, 48), (48, 367, 46), (363, 368, 364), (364, 368, 369), (364, 369, 365), (365, 369, 370), (365, 370, 366), (366, 370, 371), (366, 371, 367), (367, 371, 372), (367, 372, 46), (46, 372, 44), (368, 373, 369), (369, 373, 374), (369, 374, 370), (370, 374, 375), (370, 375, 371), (371, 375, 376), (371, 376, 372), (372, 376, 377), (372, 377, 44), (44, 377, 42), (373, 378, 374), (374, 378, 379), (374, 379, 375), (375, 379, 380), (375, 380, 376), (376, 380, 381), (376, 381, 377), (377, 381, 382), (377, 382, 42), (42, 382, 40), (378, 383, 379), (379, 383, 384), (379, 384, 380), (380, 384, 385), (380, 385, 381), (381, 385, 386), (381, 386, 382), (382, 386, 387), (382, 387, 40), (40, 387, 38), (383, 388, 384), (384, 388, 389), (384, 389, 385), (385, 389, 390), (385, 390, 386), (386, 390, 391), (386, 391, 387), (387, 391, 392), (387, 392, 38), (38, 392, 36), (389, 388, 393), (393, 388, 394), (393, 394, 395), (395, 394, 396), (395, 396, 397), (397, 396, 398), (397, 398, 399), (399, 398, 400), (399, 400, 401), (401, 400, 402), (401, 402, 32), (32, 402, 30), (394, 403, 396), (396, 403, 404), (396, 404, 398), (398, 404, 405), (398, 405, 400), (400, 405, 406), (400, 406, 402), (402, 406, 407), (402, 407, 30), (30, 407, 28), (403, 408, 404), (404, 408, 409), (404, 409, 405), (405, 409, 410), (405, 410, 406), (406, 410, 411), (406, 411, 407), (407, 411, 412), (407, 412, 28), (28, 412, 26), (408, 413, 409), (409, 413, 414), (409, 414, 410), (410, 414, 415), (410, 415, 411), (411, 415, 416), (411, 416, 412), (412, 416, 417), (412, 417, 26), (26, 417, 24), (413, 418, 414), (414, 418, 419), (414, 419, 415), (415, 419, 420), (415, 420, 416), (416, 420, 421), (416, 421, 417), (417, 421, 422), (417, 422, 24), (24, 422, 22), (418, 423, 419), (419, 423, 424), (419, 424, 420), (420, 424, 425), (420, 425, 421), (421, 425, 426), (421, 426, 422), (422, 426, 427), (422, 427, 22), (22, 427, 20), (423, 428, 424), (424, 428, 429), (424, 429, 425), (425, 429, 430), (425, 430, 426), (426, 430, 431), (426, 431, 427), (427, 431, 432), (427, 432, 20), (20, 432, 18), (429, 428, 433), (433, 428, 434), (433, 434, 435), (435, 434, 436), (435, 436, 437), (437, 436, 438), (437, 438, 439), (439, 438, 440), (439, 440, 441), (441, 440, 442), (441, 442, 443), (443, 442, 444), (443, 444, 445), (445, 444, 0), (445, 0, 2), (118, 120, 270), (270, 120, 122), (270, 122, 446), (446, 122, 124), (446, 124, 169), (126, 172, 175), (175, 172, 171), (8, 10, 447), (447, 10, 12), (447, 12, 448), (448, 12, 14), (448, 14, 449), (449, 14, 16), (449, 16, 450), (450, 16, 18), (450, 18, 432), (6, 8, 451), (451, 8, 447), (451, 447, 452), (452, 447, 448), (452, 448, 453), (453, 448, 449), (453, 449, 454), (454, 449, 450), (454, 450, 455), (455, 450, 432), (455, 432, 431), (445, 2, 4), (4, 6, 456), (456, 6, 451), (456, 451, 457), (457, 451, 452), (457, 452, 458), (458, 452, 453), (458, 453, 459), (459, 453, 454), (459, 454, 460), (460, 454, 455), (460, 455, 461), (461, 455, 431), (461, 431, 430), (127, 126, 175), (443, 445, 456), (456, 445, 4), (443, 456, 457), (441, 443, 457), (441, 457, 458), (181, 183, 182), (182, 183, 462), (182, 462, 130), (130, 462, 131), (441, 458, 439), (439, 458, 459), (439, 459, 437), (437, 459, 460), (437, 460, 435), (435, 460, 461), (435, 461, 433), (433, 461, 430), (433, 430, 429), (183, 185, 462), (462, 185, 463), (462, 463, 131), (131, 463, 132), (185, 187, 463), (463, 187, 189), (463, 189, 132), (132, 189, 133), (198, 200, 199), (199, 200, 464), (199, 464, 137), (137, 464, 138), (401, 32, 34), (200, 202, 464), (464, 202, 465), (464, 465, 138), (138, 465, 139), (401, 34, 466), (466, 34, 36), (466, 36, 392), (202, 204, 465), (465, 204, 467), (465, 467, 139), (139, 467, 140), (401, 466, 399), (399, 466, 468), (399, 468, 397), (397, 468, 469), (397, 469, 395), (395, 469, 393), (468, 466, 392), (206, 208, 467), (467, 208, 140), (140, 208, 141), (468, 392, 391), (468, 391, 469), (469, 391, 390), (469, 390, 393), (393, 390, 389), (204, 206, 467), (217, 144, 470), (470, 144, 143), (470, 143, 212), (144, 217, 145), (213, 215, 470), (470, 215, 217), (213, 470, 212), (361, 50, 52), (224, 471, 222), (222, 471, 221), (222, 221, 220), (148, 147, 471), (471, 147, 221), (471, 224, 472), (472, 224, 226), (472, 226, 473), (473, 226, 228), (473, 228, 230), (361, 52, 474), (474, 52, 54), (474, 54, 352), (361, 474, 359), (359, 474, 475), (359, 475, 357), (357, 475, 476), (357, 476, 355), (355, 476, 353), (475, 474, 352), (149, 148, 472), (472, 148, 471), (149, 472, 473), (476, 475, 351), (351, 475, 352), (150, 149, 473), (150, 473, 230), (346, 58, 60), (353, 476, 350), (350, 476, 351), (150, 230, 151), (346, 60, 477), (477, 60, 62), (477, 62, 337), (346, 477, 344), (344, 477, 478), (344, 478, 342), (342, 478, 479), (342, 479, 340), (340, 479, 338), (478, 477, 337), (353, 350, 349), (239, 154, 480), (480, 154, 153), (480, 153, 234), (154, 239, 155), (66, 68, 331), (331, 68, 481), (331, 481, 329), (329, 481, 482), (329, 482, 327), (327, 482, 483), (327, 483, 325), (325, 483, 323), (481, 68, 70), (336, 335, 479), (479, 335, 338), (338, 335, 334), (337, 336, 478), (478, 336, 479), (235, 237, 480), (480, 237, 239), (235, 480, 234), (243, 484, 241), (241, 484, 240), (241, 240, 238), (157, 156, 484), (484, 156, 240), (157, 484, 245), (245, 484, 243), (481, 70, 485), (485, 70, 72), (485, 72, 486), (486, 72, 74), (486, 74, 487), (487, 74, 76), (487, 76, 488), (488, 76, 78), (488, 78, 489), (489, 78, 80), (489, 80, 312), (481, 485, 482), (482, 485, 490), (482, 490, 483), (483, 490, 491), (483, 491, 323), (323, 491, 321), (490, 485, 486), (248, 250, 249), (249, 250, 492), (249, 492, 160), (160, 492, 161), (488, 493, 487), (487, 493, 494), (487, 494, 486), (486, 494, 490), (493, 495, 494), (494, 495, 491), (494, 491, 490), (493, 488, 496), (496, 488, 489), (496, 489, 497), (497, 489, 312), (497, 312, 311), (319, 321, 495), (495, 321, 491), (495, 493, 498), (498, 493, 496), (498, 496, 499), (499, 496, 497), (499, 497, 500), (500, 497, 311), (500, 311, 310), (245, 158, 157), (250, 252, 492), (492, 252, 501), (492, 501, 161), (161, 501, 162), (317, 319, 498), (498, 319, 495), (317, 498, 499), (254, 256, 501), (501, 256, 162), (162, 256, 163), (306, 84, 86), (317, 499, 315), (315, 499, 500), (315, 500, 313), (313, 500, 310), (313, 310, 309), (252, 254, 501), (306, 86, 502), (502, 86, 88), (502, 88, 297), (306, 502, 304), (304, 502, 503), (304, 503, 302), (302, 503, 504), (302, 504, 300), (300, 504, 298), (503, 502, 297), (268, 273, 269), (269, 273, 266), (273, 167, 266), (291, 92, 94), (503, 297, 296), (503, 296, 504), (504, 296, 295), (504, 295, 298), (298, 295, 294), (272, 271, 446), (446, 271, 270), (168, 272, 169), (169, 272, 446), (98, 505, 96), (96, 505, 506), (96, 506, 94), (94, 506, 291), (505, 507, 506), (506, 507, 289), (506, 289, 291), (505, 98, 508), (508, 98, 100), (508, 100, 509), (509, 100, 102), (509, 102, 510), (510, 102, 104), (510, 104, 511), (511, 104, 106), (511, 106, 274), (274, 106, 108), (289, 507, 287), (287, 507, 512), (287, 512, 285), (285, 512, 283), (507, 505, 513), (513, 505, 508), (513, 508, 514), (514, 508, 509), (514, 509, 515), (515, 509, 510), (515, 510, 516), (516, 510, 511), (516, 511, 275), (275, 511, 274), (121, 119, 517), (517, 119, 117), (517, 117, 518), (518, 117, 114), (518, 114, 112), (105, 103, 123), (123, 121, 519), (519, 121, 517), (519, 517, 520), (520, 517, 518), (520, 518, 110), (110, 518, 112), (514, 521, 513), (513, 521, 512), (513, 512, 507), (281, 283, 521), (521, 283, 512), (521, 514, 522), (522, 514, 515), (522, 515, 523), (523, 515, 516), (523, 516, 276), (276, 516, 275), (520, 107, 519), (519, 107, 105), (519, 105, 123), (110, 109, 520), (520, 109, 107), (523, 279, 522), (522, 279, 281), (522, 281, 521), (276, 277, 523), (523, 277, 279), (233, 235, 234), (213, 212, 211), (0, 373, 1), (1, 373, 368), (1, 368, 278), (278, 368, 363), (278, 363, 280), (280, 363, 354), (280, 354, 282), (282, 354, 348), (282, 348, 284), (284, 348, 339), (284, 339, 293), (293, 339, 333), (293, 333, 299), (299, 333, 324), (299, 324, 308), (308, 324, 322), (308, 322, 314), (314, 322, 320), (314, 320, 316), (316, 320, 318), (373, 0, 378), (378, 0, 444), (378, 444, 383), (383, 444, 442), (383, 442, 388), (388, 442, 440), (388, 440, 394), (394, 440, 438), (394, 438, 403), (403, 438, 436), (403, 436, 408), (408, 436, 434), (408, 434, 413), (413, 434, 428), (413, 428, 418), (418, 428, 423), (115, 225, 170), (170, 225, 223), (170, 223, 173), (173, 223, 219), (173, 219, 177), (177, 219, 214), (177, 214, 180), (180, 214, 210), (180, 210, 184), (184, 210, 205), (184, 205, 186), (186, 205, 203), (186, 203, 191), (191, 203, 201), (191, 201, 194), (194, 201, 197), (225, 115, 227), (227, 115, 116), (227, 116, 232), (232, 116, 118), (232, 118, 236), (236, 118, 267), (236, 267, 242), (242, 267, 264), (242, 264, 247), (247, 264, 261), (247, 261, 251), (251, 261, 258), (251, 258, 253)])
me_25_37.use_remesh_preserve_volume = False
me_25_37.use_remesh_preserve_attributes = False
me_25_37.use_mirror_vertex_groups = False
me_25_37.update()
me_circle = bpy.data.meshes.new('Circle')
me_circle.from_pydata([(0.0, -2.384e-07, 1.25), (0.0, -1.192e-07, -1.25), (0.3235, -2.384e-07, 1.207), (0.625, -2.384e-07, 1.083), (0.8839, -2.384e-07, 0.8839), (1.083, -2.384e-07, 0.625), (1.207, -2.086e-07, 0.3235), (1.25, -1.937e-07, 2.881e-07), (1.207, -1.788e-07, -0.3235), (1.083, -1.788e-07, -0.625), (0.8839, -1.788e-07, -0.8839), (0.625, -1.192e-07, -1.083), (0.0, 0.2945, 1.31), (0.0, 0.2945, -1.31), (0.3235, -1.192e-07, -1.207), (0.339, 0.2945, 1.265), (0.655, 0.2945, 1.134), (0.9263, 0.2945, 0.9263), (1.134, 0.2945, 0.655), (1.265, 0.2945, 0.339), (1.31, 0.2945, 3.002e-07), (1.265, 0.2945, -0.339), (1.134, 0.2945, -0.655), (0.0, 1.011, 1.443), (0.0, 1.011, -1.443), (0.9263, 0.2945, -0.9263), (0.655, 0.2945, -1.134), (0.339, 0.2945, -1.265), (0.3736, 1.011, 1.394), (0.7217, 1.011, 1.25), (1.021, 1.011, 1.021), (1.25, 1.011, 0.7217), (1.394, 1.011, 0.3736), (1.443, 1.011, 3.248e-07), (0.0, 1.876, 1.553), (0.0, 1.876, -1.553), (1.394, 1.011, -0.3736), (1.25, 1.011, -0.7217), (1.021, 1.011, -1.021), (0.7217, 1.011, -1.25), (0.3736, 1.011, -1.394), (0.402, 1.876, 1.5), (0.7767, 1.876, 1.345), (1.098, 1.876, 1.098), (1.345, 1.876, 0.7767), (0.0, 2.073, 1.562), (0.0, 2.073, -1.562), (1.5, 1.876, 0.402), (1.553, 1.876, 3.434e-07), (1.5, 1.876, -0.402), (1.345, 1.876, -0.7767), (1.098, 1.876, -1.098), (0.7767, 1.876, -1.345), (0.402, 1.876, -1.5), (0.4044, 2.073, 1.509), (0.7812, 2.073, 1.353), (0.0, -0.03603, 1.194), (0.0, -0.03603, -1.194), (1.105, 2.073, 1.105), (1.353, 2.073, 0.7812), (1.509, 2.073, 0.4044), (1.562, 2.073, 3.455e-07), (1.509, 2.073, -0.4044), (1.353, 2.073, -0.7812), (1.105, 2.073, -1.105), (0.7813, 2.073, -1.353), (0.4044, 2.073, -1.509), (0.3091, -0.03603, 1.154), (0.0, 2.125, 1.501), (0.0, 2.125, -1.501), (0.5972, -0.03603, 1.034), (0.8446, -0.03603, 0.8446), (1.034, -0.03603, 0.5972), (1.154, -0.03603, 0.3091), (1.194, -0.03603, 2.768e-07), (1.154, -0.03603, -0.3091), (1.034, -0.03603, -0.5972), (0.8446, -0.03603, -0.8446), (0.5972, -0.03603, -1.034), (0.3091, -0.03603, -1.154), (0.3886, 2.125, 1.45), (0.7507, 2.125, 1.3), (1.062, 2.125, 1.062), (1.3, 2.125, 0.7507), (1.45, 2.125, 0.3886), (1.501, 2.125, 3.349e-07), (1.45, 2.125, -0.3886), (1.3, 2.125, -0.7507), (1.062, 2.125, -1.062), (0.7507, 2.125, -1.3), (0.3886, 2.125, -1.45)], [], [(7, 8, 21, 20), (2, 3, 16, 15), (6, 7, 20, 19), (10, 11, 26, 25), (3, 4, 17, 16), (11, 14, 27, 26), (4, 5, 18, 17), (8, 9, 22, 21), (14, 1, 13, 27), (0, 2, 15, 12), (5, 6, 19, 18), (9, 10, 25, 22), (26, 27, 40, 39), (20, 21, 36, 33), (17, 18, 31, 30), (21, 22, 37, 36), (18, 19, 32, 31), (12, 15, 28, 23), (27, 13, 24, 40), (22, 25, 38, 37), (15, 16, 29, 28), (25, 26, 39, 38), (16, 17, 30, 29), (19, 20, 33, 32), (31, 32, 47, 44), (32, 33, 48, 47), (33, 36, 49, 48), (38, 39, 52, 51), (36, 37, 50, 49), (29, 30, 43, 42), (23, 28, 41, 34), (39, 40, 53, 52), (28, 29, 42, 41), (30, 31, 44, 43), (37, 38, 51, 50), (40, 24, 35, 53), (43, 44, 59, 58), (49, 50, 63, 62), (53, 35, 46, 66), (34, 41, 54, 45), (47, 48, 61, 60), (50, 51, 64, 63), (44, 47, 60, 59), (41, 42, 55, 54), (51, 52, 65, 64), (42, 43, 58, 55), (52, 53, 66, 65), (48, 49, 62, 61), (7, 6, 73, 74), (8, 7, 74, 75), (10, 9, 76, 77), (6, 5, 72, 73), (3, 2, 67, 70), (11, 10, 77, 78), (4, 3, 70, 71), (14, 11, 78, 79), (9, 8, 75, 76), (5, 4, 71, 72), (64, 65, 89, 88), (1, 14, 79, 57), (2, 0, 56, 67), (80, 81, 82, 83, 84, 85, 86, 87, 88, 89, 90, 69, 68), (60, 61, 85, 84), (61, 62, 86, 85), (62, 63, 87, 86), (55, 58, 82, 81), (45, 54, 80, 68), (65, 66, 90, 89), (63, 64, 88, 87), (58, 59, 83, 82), (67, 56, 57, 79, 78, 77, 76, 75, 74, 73, 72, 71, 70), (66, 46, 69, 90), (54, 55, 81, 80), (59, 60, 84, 83)])
me_circle.polygons.foreach_set('use_smooth', [True] * 74)
_k = set([(56, 67), (57, 79), (67, 70), (68, 80), (69, 90), (70, 71), (71, 72), (72, 73), (73, 74), (74, 75), (75, 76), (76, 77), (77, 78), (78, 79), (80, 81), (81, 82), (82, 83), (83, 84), (84, 85), (85, 86), (86, 87), (87, 88), (88, 89), (89, 90)])
me_circle.attributes.new('sharp_edge', 'BOOLEAN', 'EDGE').data.foreach_set('value', [ (min(e.vertices), max(e.vertices)) in _k for e in me_circle.edges])
_uv = me_circle.uv_layers.new(name='UVMap')
_uv.uv.foreach_set('vector', [0.4257, 0.4991, 0.4271, 0.4317, 0.3653, 0.4292, 0.3639, 0.4991, 0.4597, 0.8331, 0.4473, 0.7671, 0.3865, 0.7772, 0.3995, 0.846, 0.427, 0.5664, 0.4257, 0.4991, 0.3639, 0.4991, 0.3653, 0.5689, 0.4379, 0.2972, 0.4475, 0.2303, 0.3863, 0.2202, 0.3765, 0.2897, 0.4473, 0.7671, 0.4377, 0.7006, 0.3765, 0.7081, 0.3865, 0.7772, 0.4475, 0.2303, 0.4599, 0.1638, 0.399, 0.151, 0.3863, 0.2202, 0.4377, 0.7006, 0.431, 0.6337, 0.3695, 0.6386, 0.3765, 0.7081, 0.4271, 0.4317, 0.4312, 0.3643, 0.3695, 0.3594, 0.3653, 0.4292, 0.4599, 0.1638, 0.4753, 0.09781, 0.4149, 0.0821, 0.399, 0.151, 0.4753, 0.8983, 0.4597, 0.8331, 0.3995, 0.846, 0.4157, 0.9142, 0.431, 0.6337, 0.427, 0.5664, 0.3653, 0.5689, 0.3695, 0.6386, 0.4312, 0.3643, 0.4379, 0.2972, 0.3765, 0.2897, 0.3695, 0.3594, 0.3863, 0.2202, 0.399, 0.151, 0.2525, 0.1212, 0.2395, 0.1967, 0.3639, 0.4991, 0.3653, 0.4292, 0.2177, 0.4233, 0.2163, 0.499, 0.3765, 0.7081, 0.3695, 0.6386, 0.2223, 0.6503, 0.2298, 0.7258, 0.3653, 0.4292, 0.3695, 0.3594, 0.2221, 0.3477, 0.2177, 0.4233, 0.3695, 0.6386, 0.3653, 0.5689, 0.2179, 0.5747, 0.2223, 0.6503, 0.4157, 0.9142, 0.3995, 0.846, 0.2539, 0.8765, 0.2707, 0.9518, 0.399, 0.151, 0.4149, 0.0821, 0.2686, 0.04566, 0.2525, 0.1212, 0.3695, 0.3594, 0.3765, 0.2897, 0.2293, 0.2721, 0.2221, 0.3477, 0.3995, 0.846, 0.3865, 0.7772, 0.2403, 0.8012, 0.2539, 0.8765, 0.3765, 0.2897, 0.3863, 0.2202, 0.2395, 0.1967, 0.2293, 0.2721, 0.3865, 0.7772, 0.3765, 0.7081, 0.2298, 0.7258, 0.2403, 0.8012, 0.3653, 0.5689, 0.3639, 0.4991, 0.2163, 0.499, 0.2179, 0.5747, 0.2223, 0.6503, 0.2179, 0.5747, 0.04207, 0.5813, 0.04674, 0.6636, 0.2179, 0.5747, 0.2163, 0.499, 0.04051, 0.4989, 0.04207, 0.5813, 0.2163, 0.499, 0.2177, 0.4233, 0.04208, 0.4165, 0.04051, 0.4989, 0.2293, 0.2721, 0.2395, 0.1967, 0.06498, 0.1706, 0.05441, 0.2523, 0.2177, 0.4233, 0.2221, 0.3477, 0.04673, 0.3343, 0.04208, 0.4165, 0.2403, 0.8012, 0.2298, 0.7258, 0.05452, 0.7458, 0.06534, 0.8278, 0.2707, 0.9518, 0.2539, 0.8765, 0.0791, 0.9097, 0.09546, 0.9916, 0.2395, 0.1967, 0.2525, 0.1212, 0.0782, 0.0892, 0.06498, 0.1706, 0.2539, 0.8765, 0.2403, 0.8012, 0.06534, 0.8278, 0.0791, 0.9097, 0.2298, 0.7258, 0.2223, 0.6503, 0.04674, 0.6636, 0.05452, 0.7458, 0.2221, 0.3477, 0.2293, 0.2721, 0.05441, 0.2523, 0.04673, 0.3343, 0.2525, 0.1212, 0.2686, 0.04566, 0.09374, 0.007915, 0.0782, 0.0892, 0.05452, 0.7458, 0.04674, 0.6636, 0.006438, 0.6666, 0.01431, 0.7503, 0.04208, 0.4165, 0.04673, 0.3343, 0.006515, 0.3312, 0.001762, 0.415, 0.0782, 0.0892, 0.09374, 0.007915, 0.05412, 0.0001509, 0.03856, 0.08218, 0.09546, 0.9916, 0.0791, 0.9097, 0.03906, 0.9169, 0.05535, 0.9998, 0.04207, 0.5813, 0.04051, 0.4989, 0.0001509, 0.4988, 0.00171, 0.5828, 0.04673, 0.3343, 0.05441, 0.2523, 0.01434, 0.2478, 0.006515, 0.3312, 0.04674, 0.6636, 0.04207, 0.5813, 0.00171, 0.5828, 0.006438, 0.6666, 0.0791, 0.9097, 0.06534, 0.8278, 0.02524, 0.8338, 0.03906, 0.9169, 0.05441, 0.2523, 0.06498, 0.1706, 0.02511, 0.1647, 0.01434, 0.2478, 0.06534, 0.8278, 0.05452, 0.7458, 0.01431, 0.7503, 0.02524, 0.8338, 0.06498, 0.1706, 0.0782, 0.0892, 0.03856, 0.08218, 0.02511, 0.1647, 0.04051, 0.4989, 0.04208, 0.4165, 0.001762, 0.415, 0.0001509, 0.4988, 0.7326, 0.9031, 0.7988, 0.8945, 0.7953, 0.8814, 0.7327, 0.8895, 0.6665, 0.8942, 0.7326, 0.9031, 0.7327, 0.8895, 0.6701, 0.8811, 0.5515, 0.8274, 0.6046, 0.8684, 0.6114, 0.8566, 0.5612, 0.8178, 0.7988, 0.8945, 0.8605, 0.8689, 0.8538, 0.8572, 0.7953, 0.8814, 0.9542, 0.775, 0.9799, 0.713, 0.9667, 0.7094, 0.9424, 0.7682, 0.5109, 0.7741, 0.5515, 0.8274, 0.5612, 0.8178, 0.5227, 0.7673, 0.9135, 0.8282, 0.9542, 0.775, 0.9424, 0.7682, 0.9039, 0.8186, 0.4853, 0.7124, 0.5109, 0.7741, 0.5227, 0.7673, 0.4984, 0.7088, 0.6046, 0.8684, 0.6665, 0.8942, 0.6701, 0.8811, 0.6114, 0.8566, 0.8605, 0.8689, 0.9135, 0.8282, 0.9039, 0.8186, 0.8538, 0.8572, 0.7041, 0.09701, 0.6373, 0.04584, 0.6289, 0.06016, 0.6924, 0.1087, 0.4756, 0.6464, 0.4853, 0.7124, 0.4984, 0.7088, 0.4891, 0.6459, 0.9799, 0.713, 0.9897, 0.6464, 0.976, 0.6459, 0.9667, 0.7094, 0.5552, 0.617, 0.629, 0.5866, 0.6924, 0.5384, 0.7411, 0.4757, 0.7718, 0.4024, 0.7822, 0.3238, 0.7717, 0.2451, 0.7411, 0.1717, 0.6924, 0.1087, 0.6289, 0.06016, 0.555, 0.02918, 0.4756, 0.01679, 0.4756, 0.6291, 0.7877, 0.4068, 0.7987, 0.3238, 0.7822, 0.3238, 0.7718, 0.4024, 0.7987, 0.3238, 0.7877, 0.2408, 0.7717, 0.2451, 0.7822, 0.3238, 0.7877, 0.2408, 0.7554, 0.1635, 0.7411, 0.1717, 0.7717, 0.2451, 0.6371, 0.6009, 0.704, 0.5502, 0.6924, 0.5384, 0.629, 0.5866, 0.4765, 0.6456, 0.5596, 0.6329, 0.5552, 0.617, 0.4756, 0.6291, 0.6373, 0.04584, 0.5596, 0.01325, 0.555, 0.02918, 0.6289, 0.06016, 0.7554, 0.1635, 0.7041, 0.09701, 0.6924, 0.1087, 0.7411, 0.1717, 0.704, 0.5502, 0.7553, 0.484, 0.7411, 0.4757, 0.6924, 0.5384, 0.9667, 0.7094, 0.976, 0.6459, 0.4891, 0.6459, 0.4984, 0.7088, 0.5227, 0.7673, 0.5612, 0.8178, 0.6114, 0.8566, 0.6701, 0.8811, 0.7327, 0.8895, 0.7953, 0.8814, 0.8538, 0.8572, 0.9039, 0.8186, 0.9424, 0.7682, 0.5596, 0.01325, 0.4765, 0.0001509, 0.4756, 0.01679, 0.555, 0.02918, 0.5596, 0.6329, 0.6371, 0.6009, 0.629, 0.5866, 0.5552, 0.617, 0.7553, 0.484, 0.7877, 0.4068, 0.7718, 0.4024, 0.7411, 0.4757])
_uv = me_circle.uv_layers.new(name='25AD')
_uv.uv.foreach_set('vector', [0.2136, 0.7507, 0.2141, 0.7829, 0.1846, 0.784, 0.184, 0.7506, 0.2304, 0.5908, 0.2243, 0.6224, 0.1952, 0.6175, 0.2015, 0.5846, 0.2143, 0.7184, 0.2136, 0.7507, 0.184, 0.7506, 0.1848, 0.7171, 0.2191, 0.8473, 0.2236, 0.8794, 0.1943, 0.8841, 0.1897, 0.8508, 0.2243, 0.6224, 0.2196, 0.6542, 0.1903, 0.6505, 0.1952, 0.6175, 0.2236, 0.8794, 0.2294, 0.9112, 0.2003, 0.9172, 0.1943, 0.8841, 0.2196, 0.6542, 0.2163, 0.6862, 0.1869, 0.6838, 0.1903, 0.6505, 0.2141, 0.7829, 0.216, 0.8152, 0.1865, 0.8174, 0.1846, 0.784, 0.2294, 0.9112, 0.2367, 0.9428, 0.2078, 0.9502, 0.2003, 0.9172, 0.2379, 0.5597, 0.2304, 0.5908, 0.2015, 0.5846, 0.2094, 0.5519, 0.2163, 0.6862, 0.2143, 0.7184, 0.1848, 0.7171, 0.1869, 0.6838, 0.216, 0.8152, 0.2191, 0.8473, 0.1897, 0.8508, 0.1865, 0.8174, 0.1943, 0.8841, 0.2003, 0.9172, 0.1301, 0.9312, 0.124, 0.8951, 0.184, 0.7506, 0.1846, 0.784, 0.1139, 0.7866, 0.1134, 0.7504, 0.1903, 0.6505, 0.1869, 0.6838, 0.1165, 0.6779, 0.1202, 0.6418, 0.1846, 0.784, 0.1865, 0.8174, 0.1159, 0.8228, 0.1139, 0.7866, 0.1869, 0.6838, 0.1848, 0.7171, 0.1142, 0.7141, 0.1165, 0.6779, 0.2094, 0.5519, 0.2015, 0.5846, 0.1319, 0.5697, 0.1401, 0.5337, 0.2003, 0.9172, 0.2078, 0.9502, 0.1377, 0.9675, 0.1301, 0.9312, 0.1865, 0.8174, 0.1897, 0.8508, 0.1192, 0.859, 0.1159, 0.8228, 0.2015, 0.5846, 0.1952, 0.6175, 0.1253, 0.6058, 0.1319, 0.5697, 0.1897, 0.8508, 0.1943, 0.8841, 0.124, 0.8951, 0.1192, 0.859, 0.1952, 0.6175, 0.1903, 0.6505, 0.1202, 0.6418, 0.1253, 0.6058, 0.1848, 0.7171, 0.184, 0.7506, 0.1134, 0.7504, 0.1142, 0.7141, 0.1165, 0.6779, 0.1142, 0.7141, 0.03007, 0.7107, 0.03243, 0.6713, 0.1142, 0.7141, 0.1134, 0.7504, 0.0292, 0.7502, 0.03007, 0.7107, 0.1134, 0.7504, 0.1139, 0.7866, 0.02983, 0.7896, 0.0292, 0.7502, 0.1192, 0.859, 0.124, 0.8951, 0.04042, 0.9074, 0.03548, 0.8682, 0.1139, 0.7866, 0.1159, 0.8228, 0.03193, 0.829, 0.02983, 0.7896, 0.1253, 0.6058, 0.1202, 0.6418, 0.03627, 0.632, 0.04158, 0.5928, 0.1401, 0.5337, 0.1319, 0.5697, 0.04828, 0.5536, 0.05624, 0.5144, 0.124, 0.8951, 0.1301, 0.9312, 0.04663, 0.9463, 0.04042, 0.9074, 0.1319, 0.5697, 0.1253, 0.6058, 0.04158, 0.5928, 0.04828, 0.5536, 0.1202, 0.6418, 0.1165, 0.6779, 0.03243, 0.6713, 0.03627, 0.632, 0.1159, 0.8228, 0.1192, 0.859, 0.03548, 0.8682, 0.03193, 0.829, 0.1301, 0.9312, 0.1377, 0.9675, 0.05394, 0.9853, 0.04663, 0.9463, 0.03627, 0.632, 0.03243, 0.6713, 0.01314, 0.6698, 0.01703, 0.6298, 0.02983, 0.7896, 0.03193, 0.829, 0.01268, 0.8304, 0.01053, 0.7903, 0.04663, 0.9463, 0.05394, 0.9853, 0.03497, 0.9889, 0.02764, 0.9496, 0.05624, 0.5144, 0.04828, 0.5536, 0.02913, 0.5501, 0.03705, 0.5104, 0.03007, 0.7107, 0.0292, 0.7502, 0.00988, 0.7501, 0.01075, 0.71, 0.03193, 0.829, 0.03548, 0.8682, 0.0163, 0.8703, 0.01268, 0.8304, 0.03243, 0.6713, 0.03007, 0.7107, 0.01075, 0.71, 0.01314, 0.6698, 0.04828, 0.5536, 0.04158, 0.5928, 0.02239, 0.5899, 0.02913, 0.5501, 0.03548, 0.8682, 0.04042, 0.9074, 0.02133, 0.9101, 0.0163, 0.8703, 0.04158, 0.5928, 0.03627, 0.632, 0.01703, 0.6298, 0.02239, 0.5899, 0.04042, 0.9074, 0.04663, 0.9463, 0.02764, 0.9496, 0.02133, 0.9101, 0.0292, 0.7502, 0.02983, 0.7896, 0.01053, 0.7903, 0.00988, 0.7501, 0.424, 0.5453, 0.4281, 0.5138, 0.4353, 0.5158, 0.4314, 0.5453, 0.4282, 0.5768, 0.424, 0.5453, 0.4314, 0.5453, 0.4354, 0.5749, 0.46, 0.6313, 0.4405, 0.6062, 0.4469, 0.6024, 0.4652, 0.626, 0.4281, 0.5138, 0.4402, 0.4845, 0.4467, 0.4882, 0.4353, 0.5158, 0.4849, 0.4399, 0.5143, 0.4275, 0.5164, 0.4347, 0.4887, 0.4463, 0.4853, 0.6505, 0.46, 0.6313, 0.4652, 0.626, 0.489, 0.644, 0.4596, 0.4593, 0.4849, 0.4399, 0.4887, 0.4463, 0.4649, 0.4646, 0.5147, 0.6626, 0.4853, 0.6505, 0.489, 0.644, 0.5166, 0.6554, 0.4405, 0.6062, 0.4282, 0.5768, 0.4354, 0.5749, 0.4469, 0.6024, 0.4402, 0.4845, 0.4596, 0.4593, 0.4649, 0.4646, 0.4467, 0.4882, 0.5271, 0.9181, 0.4954, 0.9424, 0.4914, 0.9356, 0.5215, 0.9125, 0.546, 0.6672, 0.5147, 0.6626, 0.5166, 0.6554, 0.5462, 0.6597, 0.5143, 0.4275, 0.546, 0.4227, 0.5463, 0.4303, 0.5164, 0.4347, 0.4563, 0.671, 0.4913, 0.6851, 0.5214, 0.7079, 0.5446, 0.7377, 0.5591, 0.7726, 0.5641, 0.81, 0.5592, 0.8475, 0.5447, 0.8825, 0.5215, 0.9125, 0.4914, 0.9356, 0.4563, 0.9504, 0.4186, 0.9563, 0.4186, 0.6654, 0.5667, 0.7705, 0.572, 0.81, 0.5641, 0.81, 0.5591, 0.7726, 0.572, 0.81, 0.5668, 0.8495, 0.5592, 0.8475, 0.5641, 0.81, 0.5668, 0.8495, 0.5515, 0.8864, 0.5447, 0.8825, 0.5592, 0.8475, 0.4952, 0.6783, 0.5269, 0.7023, 0.5214, 0.7079, 0.4913, 0.6851, 0.419, 0.6575, 0.4584, 0.6635, 0.4563, 0.671, 0.4186, 0.6654, 0.4954, 0.9424, 0.4585, 0.9579, 0.4563, 0.9504, 0.4914, 0.9356, 0.5515, 0.8864, 0.5271, 0.9181, 0.5215, 0.9125, 0.5447, 0.8825, 0.5269, 0.7023, 0.5513, 0.7337, 0.5446, 0.7377, 0.5214, 0.7079, 0.5164, 0.4347, 0.5463, 0.4303, 0.5462, 0.6597, 0.5166, 0.6554, 0.489, 0.644, 0.4652, 0.626, 0.4469, 0.6024, 0.4354, 0.5749, 0.4314, 0.5453, 0.4353, 0.5158, 0.4467, 0.4882, 0.4649, 0.4646, 0.4887, 0.4463, 0.4585, 0.9579, 0.419, 0.9642, 0.4186, 0.9563, 0.4563, 0.9504, 0.4584, 0.6635, 0.4952, 0.6783, 0.4913, 0.6851, 0.4563, 0.671, 0.5513, 0.7337, 0.5667, 0.7705, 0.5591, 0.7726, 0.5446, 0.7377])
_uv.active_render = True
me_circle.materials.append(mat_material)
me_circle.use_remesh_preserve_volume = False
me_circle.use_remesh_preserve_attributes = False
me_circle.use_mirror_vertex_groups = False
me_circle.update()
me_25_31 = bpy.data.meshes.new('25-31')
me_25_31.from_pydata([(-0.2171, 0.0, 1.231), (-0.2171, 0.0, -1.231), (0.0, 0.0, 1.25), (7.654e-17, 0.0, -1.25), (0.2171, 0.0, 1.231), (0.2171, 0.0, -1.231), (0.4275, 0.0, 1.175), (0.4275, 0.0, -1.175), (0.625, 0.0, 1.083), (0.625, 0.0, -1.083), (0.8035, 0.0, 0.9576), (0.8035, 0.0, -0.9576), (0.9576, 0.0, 0.8035), (0.9576, 0.0, -0.8035), (1.083, 0.0, 0.625), (1.083, 0.0, -0.625), (1.175, 0.0, 0.4275), (1.175, 0.0, -0.4275), (1.231, 0.0, 0.2171), (1.231, 0.0, -0.2171), (1.25, 0.0, -8.691e-18), (-0.4275, 0.0, -1.175), (-0.4275, 0.0, 1.175), (-0.625, 0.0, -1.083), (-0.625, 0.0, 1.083), (-0.8035, 0.0, -0.9576), (-0.8035, 0.0, 0.9576), (-0.9576, 0.0, -0.8035), (-0.9576, 0.0, 0.8035), (-1.083, 0.0, -0.625), (-1.083, 0.0, 0.625), (-1.175, 0.0, -0.4275), (-1.175, 0.0, 0.4275), (-1.231, 0.0, -0.2171), (-1.231, 0.0, 0.2171), (-1.25, 0.0, -1.618e-16), (0.2444, 2.073, 1.543), (0.0, 2.073, 1.562), (0.2272, 1.865, 1.532), (0.0, 1.553, 1.518), (0.2244, 1.657, 1.513), (0.2209, 1.449, 1.489), (0.444, 1.657, 1.464), (0.437, 1.449, 1.441), (0.6539, 1.657, 1.383), (0.6436, 1.449, 1.361), (0.8497, 1.657, 1.272), (0.8363, 1.449, 1.252), (1.027, 1.657, 1.133), (1.011, 1.449, 1.115), (1.182, 1.657, 0.9703), (1.164, 1.449, 0.955), (1.312, 1.657, 0.7863), (1.291, 1.449, 0.7739), (1.413, 1.657, 0.5853), (1.391, 1.449, 0.5761), (1.484, 1.657, 0.3716), (1.46, 1.449, 0.3658), (1.522, 1.657, 0.1499), (1.498, 1.449, 0.1476), (1.528, 1.657, -0.07505), (1.504, 1.449, -0.07387), (1.5, 1.657, -0.2984), (1.476, 1.449, -0.2937), (1.44, 1.657, -0.5153), (1.417, 1.449, -0.5071), (1.349, 1.657, -0.721), (1.328, 1.449, -0.7096), (1.229, 1.657, -0.9111), (1.209, 1.449, -0.8968), (1.082, 1.657, -1.082), (1.064, 1.449, -1.064), (0.9895, 1.657, -1.166), (0.9739, 1.449, -1.148), (0.8909, 1.657, -1.243), (0.8769, 1.449, -1.224), (0.7863, 1.657, -1.312), (0.7739, 1.449, -1.291), (0.6765, 1.657, -1.372), (0.6658, 1.449, -1.35), (0.5621, 1.657, -1.422), (0.5533, 1.449, -1.4), (0.444, 1.657, -1.464), (0.437, 1.449, -1.441), (0.3229, 1.657, -1.495), (0.3178, 1.449, -1.471), (0.1996, 1.657, -1.516), (0.1965, 1.449, -1.493), (-0.05004, 1.657, -1.529), (-0.04925, 1.449, -1.505), (-0.2984, 1.657, -1.5), (-0.2937, 1.449, -1.476), (-0.42, 1.657, -1.471), (-0.4134, 1.449, -1.448), (-0.5388, 1.657, -1.431), (-0.5303, 1.449, -1.409), (-0.6539, 1.657, -1.383), (-0.6436, 1.449, -1.361), (-0.7648, 1.657, -1.325), (-0.7527, 1.449, -1.304), (-0.8704, 1.657, -1.258), (-0.8567, 1.449, -1.238), (-0.9703, 1.657, -1.182), (-0.955, 1.449, -1.164), (-1.064, 1.657, -1.099), (-1.047, 1.449, -1.082), (-1.15, 1.657, -1.008), (-1.132, 1.449, -0.9926), (-1.229, 1.657, -0.9111), (-1.209, 1.449, -0.8968), (-1.299, 1.657, -0.8077), (-1.278, 1.449, -0.7949), (-1.361, 1.657, -0.6988), (-1.339, 1.449, -0.6878), (-1.413, 1.657, -0.5853), (-1.391, 1.449, -0.5761), (-1.456, 1.657, -0.4679), (-1.433, 1.449, -0.4605), (-1.49, 1.657, -0.3473), (-1.466, 1.449, -0.3418), (-1.513, 1.657, -0.2244), (-1.489, 1.449, -0.2209), (-1.526, 1.657, -0.1), (-1.502, 1.449, -0.09846), (-1.522, 1.657, 0.1499), (-1.498, 1.449, 0.1476), (-1.505, 1.657, 0.2738), (-1.481, 1.449, 0.2695), (-1.477, 1.657, 0.3959), (-1.454, 1.449, 0.3896), (-1.44, 1.657, 0.5153), (-1.417, 1.449, 0.5071), (-1.393, 1.657, 0.6312), (-1.371, 1.449, 0.6213), (-1.337, 1.657, 0.743), (-1.316, 1.449, 0.7313), (-1.272, 1.657, 0.8497), (-1.252, 1.449, 0.8363), (-1.198, 1.657, 0.9508), (-1.179, 1.449, 0.9358), (-1.116, 1.657, 1.046), (-1.099, 1.449, 1.029), (-1.027, 1.657, 1.133), (-1.011, 1.449, 1.115), (-0.9311, 1.657, 1.213), (-0.9164, 1.449, 1.194), (-0.8288, 1.657, 1.285), (-0.8158, 1.449, 1.265), (-0.721, 1.657, 1.349), (-0.7096, 1.449, 1.328), (-0.6084, 1.657, 1.403), (-0.5988, 1.449, 1.381), (-0.4916, 1.657, 1.448), (-0.4839, 1.449, 1.425), (-0.3716, 1.657, 1.484), (-0.3658, 1.449, 1.46), (-0.2491, 1.657, 1.509), (-0.2452, 1.449, 1.485), (-0.2406, 1.242, 1.457), (0.0, 1.034, 1.445), (-0.236, 1.055, 1.429), (-0.2309, 0.8686, 1.399), (-0.3445, 0.8686, 1.375), (-0.3365, 0.6823, 1.343), (-0.4451, 0.6823, 1.311), (-0.434, 0.4961, 1.278), (-0.537, 0.4961, 1.239), (-0.5176, 0.248, 1.194), (-0.6135, 0.248, 1.148), (-0.7052, 0.248, 1.094), (-0.7922, 0.248, 1.032), (-0.874, 0.248, 0.9643), (-0.8219, 0.4961, 1.071), (-0.9067, 0.4961, 1.0), (-0.843, 0.6823, 1.099), (-0.93, 0.6823, 1.026), (-0.863, 0.8686, 1.125), (-0.9521, 0.8686, 1.05), (-0.8818, 1.055, 1.149), (-0.9728, 1.055, 1.073), (-0.8992, 1.242, 1.172), (-0.9919, 1.242, 1.094), (0.2167, 1.242, 1.461), (0.2126, 1.055, 1.433), (0.208, 0.8686, 1.402), (0.4205, 1.055, 1.386), (0.4115, 0.8686, 1.357), (0.6193, 1.055, 1.309), (0.6061, 0.8686, 1.282), (0.8048, 1.055, 1.204), (0.7876, 0.8686, 1.179), (0.9728, 1.055, 1.073), (0.9521, 0.8686, 1.05), (1.12, 1.055, 0.919), (1.096, 0.8686, 0.8994), (1.242, 1.055, 0.7447), (1.216, 0.8686, 0.7288), (1.338, 1.055, 0.5543), (1.31, 0.8686, 0.5425), (1.405, 1.055, 0.352), (1.375, 0.8686, 0.3445), (1.442, 1.055, 0.142), (1.411, 0.8686, 0.139), (1.447, 1.055, -0.07108), (1.416, 0.8686, -0.06956), (1.421, 1.055, -0.2826), (1.39, 0.8686, -0.2766), (1.364, 1.055, -0.488), (1.335, 0.8686, -0.4776), (1.278, 1.055, -0.6829), (1.25, 0.8686, -0.6683), (1.164, 1.055, -0.8629), (1.139, 0.8686, -0.8445), (1.024, 1.055, -1.024), (1.002, 0.8686, -1.002), (0.9372, 1.055, -1.105), (0.9172, 0.8686, -1.081), (0.8438, 1.055, -1.177), (0.8258, 0.8686, -1.152), (0.7447, 1.055, -1.242), (0.7288, 0.8686, -1.216), (0.6407, 1.055, -1.299), (0.627, 0.8686, -1.271), (0.5324, 1.055, -1.347), (0.521, 0.8686, -1.318), (0.4205, 1.055, -1.386), (0.4115, 0.8686, -1.357), (0.3058, 1.055, -1.416), (0.2993, 0.8686, -1.386), (0.1891, 1.055, -1.436), (0.185, 0.8686, -1.406), (-0.0474, 1.055, -1.448), (-0.04639, 0.8686, -1.417), (-0.2826, 1.055, -1.421), (-0.2766, 0.8686, -1.39), (-0.3978, 1.055, -1.393), (-0.3893, 0.8686, -1.363), (-0.5103, 1.055, -1.356), (-0.4994, 0.8686, -1.327), (-0.6193, 1.055, -1.309), (-0.6061, 0.8686, -1.282), (-0.7243, 1.055, -1.255), (-0.7088, 0.8686, -1.228), (-0.8244, 1.055, -1.191), (-0.8068, 0.8686, -1.166), (-0.919, 1.055, -1.12), (-0.8994, 0.8686, -1.096), (-1.007, 1.055, -1.041), (-0.9859, 0.8686, -1.019), (-1.089, 1.055, -0.9551), (-1.066, 0.8686, -0.9348), (-1.164, 1.055, -0.8629), (-1.139, 0.8686, -0.8445), (-1.23, 1.055, -0.7649), (-1.204, 0.8686, -0.7486), (-1.289, 1.055, -0.6619), (-1.261, 0.8686, -0.6477), (-1.338, 1.055, -0.5543), (-1.31, 0.8686, -0.5425), (-1.379, 1.055, -0.4431), (-1.35, 0.8686, -0.4337), (-1.411, 1.055, -0.3289), (-1.381, 0.8686, -0.3219), (-1.433, 1.055, -0.2126), (-1.402, 0.8686, -0.208), (-1.445, 1.055, -0.09474), (-1.415, 0.8686, -0.09272), (-1.442, 1.055, 0.142), (-1.411, 0.8686, 0.139), (-1.425, 1.055, 0.2593), (-1.395, 0.8686, 0.2538), (-1.399, 1.055, 0.3749), (-1.369, 0.8686, 0.3669), (-1.364, 1.055, 0.488), (-1.335, 0.8686, 0.4776), (-1.319, 1.055, 0.5978), (-1.291, 0.8686, 0.5851), (-1.266, 1.055, 0.7037), (-1.239, 0.8686, 0.6887), (-1.204, 1.055, 0.8048), (-1.179, 0.8686, 0.7876), (-1.135, 1.055, 0.9005), (-1.11, 0.8686, 0.8813), (-1.057, 1.055, 0.9902), (-1.035, 0.8686, 0.9691), (0.0, 0.5168, 1.354), (0.2032, 0.6823, 1.37), (0.402, 0.6823, 1.325), (0.5921, 0.6823, 1.252), (0.7693, 0.6823, 1.151), (0.93, 0.6823, 1.026), (1.07, 0.6823, 0.8785), (1.188, 0.6823, 0.7119), (1.279, 0.6823, 0.5299), (1.343, 0.6823, 0.3365), (1.378, 0.6823, 0.1357), (1.383, 0.6823, -0.06795), (1.358, 0.6823, -0.2702), (1.304, 0.6823, -0.4665), (1.221, 0.6823, -0.6528), (1.112, 0.6823, -0.8249), (0.9792, 0.6823, -0.9792), (0.8959, 0.6823, -1.056), (0.8066, 0.6823, -1.126), (0.7119, 0.6823, -1.188), (0.6125, 0.6823, -1.242), (0.5089, 0.6823, -1.288), (0.402, 0.6823, -1.325), (0.2923, 0.6823, -1.354), (0.1807, 0.6823, -1.373), (-0.04531, 0.6823, -1.384), (-0.2702, 0.6823, -1.358), (-0.3802, 0.6823, -1.332), (-0.4878, 0.6823, -1.296), (-0.5921, 0.6823, -1.252), (-0.6924, 0.6823, -1.199), (-0.7881, 0.6823, -1.139), (-0.8785, 0.6823, -1.07), (-0.963, 0.6823, -0.9951), (-1.041, 0.6823, -0.913), (-1.112, 0.6823, -0.8249), (-1.176, 0.6823, -0.7313), (-1.232, 0.6823, -0.6327), (-1.279, 0.6823, -0.5299), (-1.318, 0.6823, -0.4236), (-1.349, 0.6823, -0.3145), (-1.37, 0.6823, -0.2032), (-1.382, 0.6823, -0.09057), (-1.378, 0.6823, 0.1357), (-1.362, 0.6823, 0.2479), (-1.338, 0.6823, 0.3584), (-1.304, 0.6823, 0.4665), (-1.261, 0.6823, 0.5715), (-1.21, 0.6823, 0.6727), (-1.151, 0.6823, 0.7693), (-1.085, 0.6823, 0.8609), (-1.011, 0.6823, 0.9466), (0.191, 0.248, 1.287), (0.1981, 0.4961, 1.335), (0.3778, 0.248, 1.245), (0.3919, 0.4961, 1.292), (0.5772, 0.4961, 1.22), (0.5564, 0.248, 1.176), (0.7501, 0.4961, 1.123), (0.723, 0.248, 1.082), (0.9067, 0.4961, 1.0), (0.874, 0.248, 0.9643), (1.044, 0.4961, 0.8565), (1.006, 0.248, 0.8256), (1.158, 0.4961, 0.6941), (1.116, 0.248, 0.669), (1.202, 0.248, 0.498), (1.262, 0.248, 0.3162), (1.295, 0.248, 0.1276), (1.3, 0.248, -0.06386), (1.276, 0.248, -0.2539), (1.225, 0.248, -0.4384), (1.148, 0.248, -0.6135), (1.191, 0.4961, -0.6364), (1.084, 0.4961, -0.8043), (1.045, 0.248, -0.7752), (0.9547, 0.4961, -0.9547), (0.9202, 0.248, -0.9202), (0.8735, 0.4961, -1.029), (0.8419, 0.248, -0.9923), (0.7864, 0.4961, -1.097), (0.758, 0.248, -1.058), (0.669, 0.248, -1.116), (0.5756, 0.248, -1.167), (0.5971, 0.4961, -1.211), (0.4962, 0.4961, -1.256), (0.4783, 0.248, -1.21), (0.3919, 0.4961, -1.292), (0.3778, 0.248, -1.245), (0.2747, 0.248, -1.272), (0.1699, 0.248, -1.29), (0.1762, 0.4961, -1.339), (-0.04417, 0.4961, -1.349), (-0.04258, 0.248, -1.301), (-0.2634, 0.4961, -1.324), (-0.2539, 0.248, -1.276), (-0.3707, 0.4961, -1.298), (-0.3573, 0.248, -1.251), (-0.4584, 0.248, -1.218), (-0.5564, 0.248, -1.176), (-0.5772, 0.4961, -1.22), (-0.675, 0.4961, -1.169), (-0.6507, 0.248, -1.127), (-0.7683, 0.4961, -1.11), (-0.7406, 0.248, -1.07), (-0.8256, 0.248, -1.006), (-0.905, 0.248, -0.9351), (-0.9389, 0.4961, -0.9702), (-1.015, 0.4961, -0.8902), (-0.9784, 0.248, -0.8581), (-1.084, 0.4961, -0.8043), (-1.045, 0.248, -0.7752), (-1.105, 0.248, -0.6872), (-1.158, 0.248, -0.5946), (-1.201, 0.4961, -0.6169), (-1.247, 0.4961, -0.5167), (-1.202, 0.248, -0.498), (-1.285, 0.4961, -0.413), (-1.267, 0.248, -0.2955), (-1.239, 0.248, -0.3981), (-1.299, 0.248, -0.08511), (-1.287, 0.248, -0.191), (-1.335, 0.4961, -0.1981), (-1.315, 0.4961, -0.3066), (-1.295, 0.248, 0.1276), (-1.28, 0.248, 0.233), (-1.257, 0.248, 0.3368), (-1.304, 0.4961, 0.3494), (-1.271, 0.4961, 0.4548), (-1.225, 0.248, 0.4384), (-1.23, 0.4961, 0.5572), (-1.185, 0.248, 0.5371), (-1.138, 0.248, 0.6322), (-1.082, 0.248, 0.723), (-1.123, 0.4961, 0.7501), (-1.058, 0.4961, 0.8393), (-1.019, 0.248, 0.809), (-0.9854, 0.4961, 0.9229), (-0.9498, 0.248, 0.8896), (-0.4183, 0.248, 1.232), (-0.328, 0.4961, 1.31), (-0.2256, 0.6823, 1.366), (-0.3162, 0.248, 1.262), (-0.212, 0.248, 1.284), (-0.2199, 0.4961, 1.332), (-0.2523, 1.865, 1.528), (-0.2444, 2.073, 1.543), (-0.3763, 1.865, 1.502), (-0.4828, 2.073, 1.486), (-0.4978, 1.865, 1.467), (-0.616, 1.865, 1.421), (-0.7094, 2.073, 1.392), (-0.7301, 1.865, 1.366), (-0.8392, 1.865, 1.302), (-0.9184, 2.073, 1.264), (-0.9428, 1.865, 1.229), (-1.04, 1.865, 1.148), (-1.105, 2.073, 1.105), (-1.13, 1.865, 1.059), (-1.213, 1.865, 0.9628), (-1.264, 2.073, 0.9184), (-1.288, 1.865, 0.8604), (-1.392, 2.073, 0.7094), (-1.354, 1.865, 0.7523), (-1.411, 1.865, 0.6392), (-1.486, 2.073, 0.4828), (-1.458, 1.865, 0.5218), (-1.496, 1.865, 0.4008), (-1.543, 2.073, 0.2444), (-1.524, 1.865, 0.2772), (-1.541, 1.865, 0.1518), (-1.562, 2.073, -2e-16), (-1.545, 1.865, -0.1013), (-1.543, 2.073, -0.2444), (-1.532, 1.865, -0.2272), (-1.508, 1.865, -0.3517), (-1.486, 2.073, -0.4828), (-1.474, 1.865, -0.4738), (-1.431, 1.865, -0.5927), (-1.392, 2.073, -0.7094), (-1.378, 1.865, -0.7076), (-1.315, 1.865, -0.8178), (-1.264, 2.073, -0.9184), (-1.244, 1.865, -0.9226), (-1.164, 1.865, -1.021), (-1.105, 2.073, -1.105), (-1.077, 1.865, -1.113), (-0.9825, 1.865, -1.197), (-0.9184, 2.073, -1.264), (-0.8814, 1.865, -1.273), (-0.7744, 1.865, -1.341), (-0.7094, 2.073, -1.392), (-0.6622, 1.865, -1.4), (-0.5455, 1.865, -1.449), (-0.4828, 2.073, -1.486), (-0.4253, 1.865, -1.489), (-0.3021, 1.865, -1.519), (-0.2444, 2.073, -1.543), (-0.05067, 1.865, -1.548), (9.568e-17, 2.073, -1.562), (0.2021, 1.865, -1.535), (0.2444, 2.073, -1.543), (0.327, 1.865, -1.514), (0.4828, 2.073, -1.486), (0.4496, 1.865, -1.482), (0.5692, 1.865, -1.44), (0.7094, 2.073, -1.392), (0.685, 1.865, -1.389), (0.7962, 1.865, -1.328), (0.9184, 2.073, -1.264), (0.9021, 1.865, -1.259), (1.002, 1.865, -1.181), (1.105, 2.073, -1.105), (1.095, 1.865, -1.095), (1.244, 1.865, -0.9226), (1.264, 2.073, -0.9184), (1.366, 1.865, -0.7301), (1.392, 2.073, -0.7094), (1.458, 1.865, -0.5218), (1.486, 2.073, -0.4828), (1.519, 1.865, -0.3021), (1.543, 2.073, -0.2444), (1.547, 1.865, -0.07599), (1.562, 2.073, -8.691e-18), (1.541, 1.865, 0.1518), (1.543, 2.073, 0.2444), (1.502, 1.865, 0.3763), (1.486, 2.073, 0.4828), (1.431, 1.865, 0.5927), (1.392, 2.073, 0.7094), (1.328, 1.865, 0.7962), (1.264, 2.073, 0.9184), (1.197, 1.865, 0.9825), (1.105, 2.073, 1.105), (1.04, 1.865, 1.148), (0.9184, 2.073, 1.264), (0.8604, 1.865, 1.288), (0.7094, 2.073, 1.392), (0.6622, 1.865, 1.4), (0.4828, 2.073, 1.486), (0.4496, 1.865, 1.482), (0.4288, 1.242, 1.413), (0.6315, 1.242, 1.335), (0.8206, 1.242, 1.228), (0.9919, 1.242, 1.094), (1.142, 1.242, 0.937), (1.267, 1.242, 0.7594), (1.365, 1.242, 0.5653), (1.433, 1.242, 0.3589), (1.47, 1.242, 0.1448), (1.475, 1.242, -0.07248), (1.449, 1.242, -0.2882), (1.391, 1.242, -0.4976), (1.303, 1.242, -0.6963), (1.186, 1.242, -0.8799), (1.044, 1.242, -1.044), (0.9556, 1.242, -1.126), (0.8604, 1.242, -1.201), (0.7594, 1.242, -1.267), (0.6533, 1.242, -1.325), (0.5428, 1.242, -1.374), (0.4288, 1.242, -1.413), (0.3118, 1.242, -1.444), (0.1928, 1.242, -1.464), (-0.04833, 1.242, -1.476), (-0.2882, 1.242, -1.449), (-0.4056, 1.242, -1.42), (-0.5203, 1.242, -1.382), (-0.6315, 1.242, -1.335), (-0.7385, 1.242, -1.279), (-0.8406, 1.242, -1.215), (-0.937, 1.242, -1.142), (-1.027, 1.242, -1.061), (-1.111, 1.242, -0.9739), (-1.186, 1.242, -0.8799), (-1.254, 1.242, -0.78), (-1.314, 1.242, -0.6749), (-1.365, 1.242, -0.5653), (-1.406, 1.242, -0.4518), (-1.438, 1.242, -0.3354), (-1.461, 1.242, -0.2167), (-1.474, 1.242, -0.09661), (-1.47, 1.242, 0.1448), (-1.453, 1.242, 0.2644), (-1.427, 1.242, 0.3823), (-1.391, 1.242, 0.4976), (-1.345, 1.242, 0.6096), (-1.291, 1.242, 0.7175), (-1.228, 1.242, 0.8206), (-1.157, 1.242, 0.9182), (-1.078, 1.242, 1.01), (1.247, 0.4961, 0.5167), (1.31, 0.4961, 0.328), (1.344, 0.4961, 0.1323), (1.348, 0.4961, -0.06625), (1.324, 0.4961, -0.2634), (1.271, 0.4961, -0.4548), (0.6941, 0.4961, -1.158), (0.285, 0.4961, -1.32), (-0.4756, 0.4961, -1.264), (-0.8565, 0.4961, -1.044), (-1.147, 0.4961, -0.7129), (-1.347, 0.4961, -0.0883), (-1.344, 0.4961, 0.1323), (-1.328, 0.4961, 0.2417), (-1.18, 0.4961, 0.6558), (-0.7316, 0.4961, 1.135), (-0.6364, 0.4961, 1.191), (-0.7504, 0.6823, 1.164), (-0.6528, 0.6823, 1.221), (-0.5508, 0.6823, 1.271), (-0.7682, 0.8686, 1.191), (-0.6683, 0.8686, 1.25), (-0.5639, 0.8686, 1.301), (-0.4557, 0.8686, 1.342), (-0.785, 1.055, 1.217), (-0.6829, 1.055, 1.278), (-0.5762, 1.055, 1.329), (-0.4656, 1.055, 1.372), (-0.352, 1.055, 1.405), (-0.8004, 1.242, 1.241), (-0.6963, 1.242, 1.303), (-0.5875, 1.242, 1.355), (-0.4748, 1.242, 1.399), (-0.3589, 1.242, 1.433)], [], [(0, 1, 2), (2, 1, 3), (2, 3, 4), (4, 3, 5), (4, 5, 6), (6, 5, 7), (6, 7, 8), (8, 7, 9), (8, 9, 10), (10, 9, 11), (10, 11, 12), (12, 11, 13), (12, 13, 14), (14, 13, 15), (14, 15, 16), (16, 15, 17), (16, 17, 18), (18, 17, 19), (18, 19, 20), (1, 0, 21), (21, 0, 22), (21, 22, 23), (23, 22, 24), (23, 24, 25), (25, 24, 26), (25, 26, 27), (27, 26, 28), (27, 28, 29), (29, 28, 30), (29, 30, 31), (31, 30, 32), (31, 32, 33), (33, 32, 34), (33, 34, 35), (36, 37, 38), (38, 37, 39), (38, 39, 40), (40, 39, 41), (40, 41, 42), (42, 41, 43), (42, 43, 44), (44, 43, 45), (44, 45, 46), (46, 45, 47), (46, 47, 48), (48, 47, 49), (48, 49, 50), (50, 49, 51), (50, 51, 52), (52, 51, 53), (52, 53, 54), (54, 53, 55), (54, 55, 56), (56, 55, 57), (56, 57, 58), (58, 57, 59), (58, 59, 60), (60, 59, 61), (60, 61, 62), (62, 61, 63), (62, 63, 64), (64, 63, 65), (64, 65, 66), (66, 65, 67), (66, 67, 68), (68, 67, 69), (68, 69, 70), (70, 69, 71), (70, 71, 72), (72, 71, 73), (72, 73, 74), (74, 73, 75), (74, 75, 76), (76, 75, 77), (76, 77, 78), (78, 77, 79), (78, 79, 80), (80, 79, 81), (80, 81, 82), (82, 81, 83), (82, 83, 84), (84, 83, 85), (84, 85, 86), (86, 85, 87), (86, 87, 88), (88, 87, 89), (88, 89, 90), (90, 89, 91), (90, 91, 92), (92, 91, 93), (92, 93, 94), (94, 93, 95), (94, 95, 96), (96, 95, 97), (96, 97, 98), (98, 97, 99), (98, 99, 100), (100, 99, 101), (100, 101, 102), (102, 101, 103), (102, 103, 104), (104, 103, 105), (104, 105, 106), (106, 105, 107), (106, 107, 108), (108, 107, 109), (108, 109, 110), (110, 109, 111), (110, 111, 112), (112, 111, 113), (112, 113, 114), (114, 113, 115), (114, 115, 116), (116, 115, 117), (116, 117, 118), (118, 117, 119), (118, 119, 120), (120, 119, 121), (120, 121, 122), (122, 121, 123), (122, 123, 124), (124, 123, 125), (124, 125, 126), (126, 125, 127), (126, 127, 128), (128, 127, 129), (128, 129, 130), (130, 129, 131), (130, 131, 132), (132, 131, 133), (132, 133, 134), (134, 133, 135), (134, 135, 136), (136, 135, 137), (136, 137, 138), (138, 137, 139), (138, 139, 140), (140, 139, 141), (140, 141, 142), (142, 141, 143), (142, 143, 144), (144, 143, 145), (144, 145, 146), (146, 145, 147), (146, 147, 148), (148, 147, 149), (148, 149, 150), (150, 149, 151), (150, 151, 152), (152, 151, 153), (152, 153, 154), (154, 153, 155), (154, 155, 156), (156, 155, 157), (156, 157, 39), (39, 157, 158), (39, 158, 159), (159, 158, 160), (159, 160, 161), (161, 160, 162), (161, 162, 163), (163, 162, 164), (163, 164, 165), (165, 164, 166), (165, 166, 167), (167, 166, 168), (167, 168, 24), (24, 168, 169), (24, 169, 26), (26, 169, 170), (26, 170, 171), (171, 170, 172), (171, 172, 173), (173, 172, 174), (173, 174, 175), (175, 174, 176), (175, 176, 177), (177, 176, 178), (177, 178, 179), (179, 178, 180), (179, 180, 181), (181, 180, 145), (181, 145, 143), (41, 39, 182), (182, 39, 159), (182, 159, 183), (183, 159, 184), (183, 184, 185), (185, 184, 186), (185, 186, 187), (187, 186, 188), (187, 188, 189), (189, 188, 190), (189, 190, 191), (191, 190, 192), (191, 192, 193), (193, 192, 194), (193, 194, 195), (195, 194, 196), (195, 196, 197), (197, 196, 198), (197, 198, 199), (199, 198, 200), (199, 200, 201), (201, 200, 202), (201, 202, 203), (203, 202, 204), (203, 204, 205), (205, 204, 206), (205, 206, 207), (207, 206, 208), (207, 208, 209), (209, 208, 210), (209, 210, 211), (211, 210, 212), (211, 212, 213), (213, 212, 214), (213, 214, 215), (215, 214, 216), (215, 216, 217), (217, 216, 218), (217, 218, 219), (219, 218, 220), (219, 220, 221), (221, 220, 222), (221, 222, 223), (223, 222, 224), (223, 224, 225), (225, 224, 226), (225, 226, 227), (227, 226, 228), (227, 228, 229), (229, 228, 230), (229, 230, 231), (231, 230, 232), (231, 232, 233), (233, 232, 234), (233, 234, 235), (235, 234, 236), (235, 236, 237), (237, 236, 238), (237, 238, 239), (239, 238, 240), (239, 240, 241), (241, 240, 242), (241, 242, 243), (243, 242, 244), (243, 244, 245), (245, 244, 246), (245, 246, 247), (247, 246, 248), (247, 248, 249), (249, 248, 250), (249, 250, 251), (251, 250, 252), (251, 252, 253), (253, 252, 254), (253, 254, 255), (255, 254, 256), (255, 256, 257), (257, 256, 258), (257, 258, 259), (259, 258, 260), (259, 260, 261), (261, 260, 262), (261, 262, 263), (263, 262, 264), (263, 264, 265), (265, 264, 266), (265, 266, 267), (267, 266, 268), (267, 268, 269), (269, 268, 270), (269, 270, 271), (271, 270, 272), (271, 272, 273), (273, 272, 274), (273, 274, 275), (275, 274, 276), (275, 276, 277), (277, 276, 278), (277, 278, 279), (279, 278, 280), (279, 280, 281), (281, 280, 282), (281, 282, 283), (283, 282, 284), (283, 284, 179), (179, 284, 177), (159, 285, 184), (184, 285, 286), (184, 286, 186), (186, 286, 287), (186, 287, 188), (188, 287, 288), (188, 288, 190), (190, 288, 289), (190, 289, 192), (192, 289, 290), (192, 290, 194), (194, 290, 291), (194, 291, 196), (196, 291, 292), (196, 292, 198), (198, 292, 293), (198, 293, 200), (200, 293, 294), (200, 294, 202), (202, 294, 295), (202, 295, 204), (204, 295, 296), (204, 296, 206), (206, 296, 297), (206, 297, 208), (208, 297, 298), (208, 298, 210), (210, 298, 299), (210, 299, 212), (212, 299, 300), (212, 300, 214), (214, 300, 301), (214, 301, 216), (216, 301, 302), (216, 302, 218), (218, 302, 303), (218, 303, 220), (220, 303, 304), (220, 304, 222), (222, 304, 305), (222, 305, 224), (224, 305, 306), (224, 306, 226), (226, 306, 307), (226, 307, 228), (228, 307, 308), (228, 308, 230), (230, 308, 309), (230, 309, 232), (232, 309, 310), (232, 310, 234), (234, 310, 311), (234, 311, 236), (236, 311, 312), (236, 312, 238), (238, 312, 313), (238, 313, 240), (240, 313, 314), (240, 314, 242), (242, 314, 315), (242, 315, 244), (244, 315, 316), (244, 316, 246), (246, 316, 317), (246, 317, 248), (248, 317, 318), (248, 318, 250), (250, 318, 319), (250, 319, 252), (252, 319, 320), (252, 320, 254), (254, 320, 321), (254, 321, 256), (256, 321, 322), (256, 322, 258), (258, 322, 323), (258, 323, 260), (260, 323, 324), (260, 324, 262), (262, 324, 325), (262, 325, 264), (264, 325, 326), (264, 326, 266), (266, 326, 327), (266, 327, 268), (268, 327, 328), (268, 328, 270), (270, 328, 329), (270, 329, 272), (272, 329, 330), (272, 330, 274), (274, 330, 331), (274, 331, 276), (276, 331, 332), (276, 332, 278), (278, 332, 333), (278, 333, 280), (280, 333, 334), (280, 334, 282), (282, 334, 335), (282, 335, 284), (284, 335, 336), (284, 336, 177), (177, 336, 175), (2, 337, 285), (285, 337, 338), (285, 338, 286), (286, 338, 287), (2, 4, 337), (337, 4, 339), (337, 339, 340), (340, 339, 341), (340, 341, 288), (288, 341, 289), (4, 6, 339), (339, 6, 342), (339, 342, 341), (341, 342, 343), (341, 343, 289), (289, 343, 290), (6, 8, 342), (342, 8, 344), (342, 344, 343), (343, 344, 345), (343, 345, 290), (290, 345, 291), (8, 10, 344), (344, 10, 346), (344, 346, 345), (345, 346, 347), (345, 347, 291), (291, 347, 292), (10, 12, 346), (346, 12, 348), (346, 348, 347), (347, 348, 349), (347, 349, 292), (292, 349, 293), (348, 12, 350), (350, 12, 14), (350, 14, 351), (351, 14, 16), (351, 16, 352), (352, 16, 18), (352, 18, 353), (353, 18, 20), (353, 20, 354), (354, 20, 19), (354, 19, 355), (355, 19, 17), (355, 17, 356), (356, 17, 357), (356, 357, 358), (358, 357, 359), (358, 359, 300), (300, 359, 301), (17, 15, 357), (357, 15, 360), (357, 360, 359), (359, 360, 361), (359, 361, 301), (301, 361, 302), (15, 13, 360), (360, 13, 362), (360, 362, 361), (361, 362, 363), (361, 363, 302), (302, 363, 303), (13, 11, 362), (362, 11, 364), (362, 364, 363), (363, 364, 365), (363, 365, 303), (303, 365, 304), (364, 11, 366), (366, 11, 9), (366, 9, 367), (367, 9, 368), (367, 368, 369), (369, 368, 370), (369, 370, 306), (306, 370, 307), (9, 7, 368), (368, 7, 371), (368, 371, 370), (370, 371, 372), (370, 372, 307), (307, 372, 308), (371, 7, 373), (373, 7, 5), (373, 5, 374), (374, 5, 375), (374, 375, 376), (376, 375, 377), (376, 377, 310), (310, 377, 311), (5, 3, 375), (375, 3, 378), (375, 378, 377), (377, 378, 379), (377, 379, 311), (311, 379, 312), (3, 1, 378), (378, 1, 380), (378, 380, 379), (379, 380, 381), (379, 381, 312), (312, 381, 313), (380, 1, 382), (382, 1, 21), (382, 21, 383), (383, 21, 384), (383, 384, 385), (385, 384, 386), (385, 386, 315), (315, 386, 316), (21, 23, 384), (384, 23, 387), (384, 387, 386), (386, 387, 388), (386, 388, 316), (316, 388, 317), (387, 23, 389), (389, 23, 25), (389, 25, 390), (390, 25, 391), (390, 391, 392), (392, 391, 393), (392, 393, 319), (319, 393, 320), (25, 27, 391), (391, 27, 394), (391, 394, 393), (393, 394, 395), (393, 395, 320), (320, 395, 321), (394, 27, 396), (396, 27, 29), (396, 29, 397), (397, 29, 398), (397, 398, 399), (399, 398, 400), (399, 400, 323), (323, 400, 324), (29, 31, 398), (398, 31, 401), (398, 401, 400), (400, 401, 402), (400, 402, 324), (324, 402, 325), (33, 403, 31), (31, 403, 404), (31, 404, 401), (401, 404, 402), (35, 405, 33), (33, 405, 406), (33, 406, 403), (403, 406, 407), (403, 407, 408), (408, 407, 326), (408, 326, 325), (405, 35, 409), (409, 35, 34), (409, 34, 410), (410, 34, 411), (410, 411, 412), (412, 411, 413), (412, 413, 331), (331, 413, 332), (34, 32, 411), (411, 32, 414), (411, 414, 413), (413, 414, 415), (413, 415, 332), (332, 415, 333), (414, 32, 416), (416, 32, 30), (416, 30, 417), (417, 30, 418), (417, 418, 419), (419, 418, 420), (419, 420, 335), (335, 420, 336), (30, 28, 418), (418, 28, 421), (418, 421, 420), (420, 421, 422), (420, 422, 336), (336, 422, 175), (421, 28, 423), (423, 28, 26), (423, 26, 171), (24, 22, 167), (167, 22, 424), (167, 424, 165), (165, 424, 425), (165, 425, 163), (163, 425, 426), (163, 426, 161), (161, 426, 159), (424, 22, 427), (427, 22, 0), (427, 0, 428), (428, 0, 2), (428, 2, 285), (159, 426, 285), (285, 426, 429), (285, 429, 428), (428, 429, 427), (156, 39, 430), (430, 39, 37), (430, 37, 431), (430, 431, 432), (432, 431, 433), (432, 433, 434), (434, 433, 435), (434, 435, 150), (150, 435, 148), (433, 436, 435), (435, 436, 437), (435, 437, 148), (148, 437, 146), (437, 436, 438), (438, 436, 439), (438, 439, 440), (440, 439, 441), (440, 441, 142), (142, 441, 140), (439, 442, 441), (441, 442, 443), (441, 443, 140), (140, 443, 138), (443, 442, 444), (444, 442, 445), (444, 445, 446), (446, 445, 447), (446, 447, 448), (448, 447, 449), (448, 449, 132), (132, 449, 130), (447, 450, 449), (449, 450, 451), (449, 451, 130), (130, 451, 128), (451, 450, 452), (452, 450, 453), (452, 453, 454), (454, 453, 455), (454, 455, 124), (124, 455, 122), (453, 456, 455), (455, 456, 457), (455, 457, 122), (122, 457, 120), (456, 458, 457), (457, 458, 459), (457, 459, 120), (120, 459, 118), (459, 458, 460), (460, 458, 461), (460, 461, 462), (462, 461, 463), (462, 463, 114), (114, 463, 112), (461, 464, 463), (463, 464, 465), (463, 465, 112), (112, 465, 110), (465, 464, 466), (466, 464, 467), (466, 467, 468), (468, 467, 469), (468, 469, 106), (106, 469, 104), (467, 470, 469), (469, 470, 471), (469, 471, 104), (104, 471, 102), (471, 470, 472), (472, 470, 473), (472, 473, 474), (474, 473, 475), (474, 475, 98), (98, 475, 96), (473, 476, 475), (475, 476, 477), (475, 477, 96), (96, 477, 94), (477, 476, 478), (478, 476, 479), (478, 479, 480), (480, 479, 481), (480, 481, 90), (90, 481, 88), (479, 482, 481), (481, 482, 483), (481, 483, 88), (88, 483, 86), (482, 484, 483), (483, 484, 485), (483, 485, 86), (86, 485, 84), (484, 486, 485), (485, 486, 487), (485, 487, 84), (84, 487, 82), (486, 488, 487), (487, 488, 489), (487, 489, 82), (82, 489, 80), (489, 488, 490), (490, 488, 491), (490, 491, 492), (492, 491, 493), (492, 493, 76), (76, 493, 74), (491, 494, 493), (493, 494, 495), (493, 495, 74), (74, 495, 72), (495, 494, 496), (496, 494, 497), (496, 497, 498), (498, 497, 499), (498, 499, 68), (68, 499, 66), (497, 500, 499), (499, 500, 501), (499, 501, 66), (66, 501, 64), (500, 502, 501), (501, 502, 503), (501, 503, 64), (64, 503, 62), (502, 504, 503), (503, 504, 505), (503, 505, 62), (62, 505, 60), (504, 506, 505), (505, 506, 507), (505, 507, 60), (60, 507, 58), (506, 508, 507), (507, 508, 509), (507, 509, 58), (58, 509, 56), (508, 510, 509), (509, 510, 511), (509, 511, 56), (56, 511, 54), (510, 512, 511), (511, 512, 513), (511, 513, 54), (54, 513, 52), (512, 514, 513), (513, 514, 515), (513, 515, 52), (52, 515, 50), (514, 516, 515), (515, 516, 517), (515, 517, 50), (50, 517, 48), (516, 518, 517), (517, 518, 519), (517, 519, 48), (48, 519, 46), (518, 520, 519), (519, 520, 521), (519, 521, 46), (46, 521, 44), (520, 522, 521), (521, 522, 523), (521, 523, 44), (44, 523, 42), (522, 524, 523), (523, 524, 525), (523, 525, 42), (42, 525, 40), (524, 36, 525), (525, 36, 38), (525, 38, 40), (287, 338, 340), (340, 338, 337), (43, 41, 182), (182, 183, 526), (526, 183, 185), (526, 185, 527), (527, 185, 187), (527, 187, 528), (528, 187, 189), (528, 189, 529), (529, 189, 191), (529, 191, 530), (530, 191, 193), (530, 193, 531), (531, 193, 195), (531, 195, 532), (532, 195, 197), (532, 197, 533), (533, 197, 199), (533, 199, 534), (534, 199, 201), (534, 201, 535), (535, 201, 203), (535, 203, 536), (536, 203, 205), (536, 205, 537), (537, 205, 207), (537, 207, 538), (538, 207, 209), (538, 209, 539), (539, 209, 211), (539, 211, 540), (540, 211, 213), (540, 213, 541), (541, 213, 215), (541, 215, 542), (542, 215, 217), (542, 217, 543), (543, 217, 219), (543, 219, 544), (544, 219, 221), (544, 221, 545), (545, 221, 223), (545, 223, 546), (546, 223, 225), (546, 225, 547), (547, 225, 227), (547, 227, 548), (548, 227, 229), (548, 229, 549), (549, 229, 231), (549, 231, 550), (550, 231, 233), (550, 233, 551), (551, 233, 235), (551, 235, 552), (552, 235, 237), (552, 237, 553), (553, 237, 239), (553, 239, 554), (554, 239, 241), (554, 241, 555), (555, 241, 243), (555, 243, 556), (556, 243, 245), (556, 245, 557), (557, 245, 247), (557, 247, 558), (558, 247, 249), (558, 249, 559), (559, 249, 251), (559, 251, 560), (560, 251, 253), (560, 253, 561), (561, 253, 255), (561, 255, 562), (562, 255, 257), (562, 257, 563), (563, 257, 259), (563, 259, 564), (564, 259, 261), (564, 261, 565), (565, 261, 263), (565, 263, 566), (566, 263, 265), (566, 265, 567), (567, 265, 267), (567, 267, 568), (568, 267, 269), (568, 269, 569), (569, 269, 271), (569, 271, 570), (570, 271, 273), (570, 273, 571), (571, 273, 275), (571, 275, 572), (572, 275, 277), (572, 277, 573), (573, 277, 279), (573, 279, 574), (574, 279, 281), (574, 281, 575), (575, 281, 283), (575, 283, 181), (181, 283, 179), (288, 287, 340), (45, 43, 526), (526, 43, 182), (45, 526, 527), (47, 45, 527), (47, 527, 528), (49, 47, 528), (49, 528, 529), (51, 49, 529), (51, 529, 530), (53, 51, 530), (53, 530, 531), (351, 576, 350), (350, 576, 349), (350, 349, 348), (294, 293, 576), (576, 293, 349), (576, 351, 577), (577, 351, 352), (577, 352, 578), (578, 352, 353), (578, 353, 579), (579, 353, 354), (579, 354, 580), (580, 354, 355), (580, 355, 581), (581, 355, 356), (581, 356, 358), (53, 531, 55), (55, 531, 532), (55, 532, 57), (57, 532, 533), (57, 533, 59), (59, 533, 534), (59, 534, 61), (61, 534, 535), (61, 535, 63), (63, 535, 536), (63, 536, 65), (65, 536, 537), (65, 537, 67), (67, 537, 538), (67, 538, 69), (69, 538, 539), (69, 539, 71), (71, 539, 540), (71, 540, 73), (73, 540, 541), (73, 541, 75), (75, 541, 542), (75, 542, 77), (77, 542, 543), (77, 543, 79), (79, 543, 544), (79, 544, 81), (81, 544, 545), (81, 545, 83), (83, 545, 546), (83, 546, 85), (85, 546, 547), (85, 547, 87), (87, 547, 548), (87, 548, 89), (89, 548, 549), (89, 549, 91), (91, 549, 550), (91, 550, 93), (93, 550, 551), (93, 551, 95), (95, 551, 552), (95, 552, 97), (97, 552, 553), (97, 553, 99), (99, 553, 554), (99, 554, 101), (101, 554, 555), (101, 555, 103), (103, 555, 556), (103, 556, 105), (105, 556, 557), (105, 557, 107), (107, 557, 558), (107, 558, 109), (109, 558, 559), (109, 559, 111), (111, 559, 560), (111, 560, 113), (113, 560, 561), (113, 561, 115), (115, 561, 562), (115, 562, 117), (117, 562, 563), (117, 563, 119), (119, 563, 564), (119, 564, 121), (121, 564, 565), (121, 565, 123), (123, 565, 566), (123, 566, 125), (125, 566, 567), (125, 567, 127), (127, 567, 568), (127, 568, 129), (129, 568, 569), (129, 569, 131), (131, 569, 570), (131, 570, 133), (133, 570, 571), (133, 571, 135), (135, 571, 572), (135, 572, 137), (137, 572, 573), (137, 573, 139), (139, 573, 574), (139, 574, 141), (141, 574, 575), (141, 575, 143), (143, 575, 181), (295, 294, 577), (577, 294, 576), (295, 577, 578), (296, 295, 578), (296, 578, 579), (297, 296, 579), (297, 579, 580), (298, 297, 580), (298, 580, 581), (298, 581, 299), (299, 581, 358), (299, 358, 300), (498, 68, 70), (496, 498, 70), (496, 70, 72), (364, 366, 365), (365, 366, 582), (365, 582, 304), (304, 582, 305), (496, 72, 495), (367, 369, 582), (582, 369, 305), (305, 369, 306), (490, 492, 78), (78, 492, 76), (490, 78, 80), (366, 367, 582), (371, 373, 372), (372, 373, 583), (372, 583, 308), (308, 583, 309), (490, 80, 489), (374, 376, 583), (583, 376, 309), (309, 376, 310), (373, 374, 583), (480, 90, 92), (383, 584, 382), (382, 584, 381), (382, 381, 380), (314, 313, 584), (584, 313, 381), (314, 584, 385), (385, 584, 383), (480, 92, 478), (478, 92, 94), (478, 94, 477), (387, 389, 388), (388, 389, 585), (388, 585, 317), (317, 585, 318), (472, 474, 100), (100, 474, 98), (472, 100, 102), (385, 315, 314), (390, 392, 585), (585, 392, 318), (318, 392, 319), (472, 102, 471), (389, 390, 585), (394, 396, 395), (395, 396, 586), (395, 586, 321), (321, 586, 322), (466, 468, 108), (108, 468, 106), (466, 108, 110), (397, 399, 586), (586, 399, 322), (322, 399, 323), (466, 110, 465), (396, 397, 586), (403, 408, 404), (404, 408, 402), (408, 325, 402), (460, 462, 116), (116, 462, 114), (460, 116, 118), (327, 326, 407), (407, 406, 587), (587, 406, 405), (587, 405, 588), (588, 405, 409), (588, 409, 589), (589, 409, 410), (589, 410, 412), (460, 118, 459), (588, 328, 587), (587, 328, 327), (587, 327, 407), (328, 588, 329), (329, 588, 589), (329, 589, 330), (330, 589, 412), (330, 412, 331), (454, 124, 126), (452, 454, 126), (452, 126, 128), (414, 416, 415), (415, 416, 590), (415, 590, 333), (333, 590, 334), (448, 132, 134), (452, 128, 451), (417, 419, 590), (590, 419, 334), (334, 419, 335), (448, 134, 446), (446, 134, 136), (446, 136, 444), (444, 136, 138), (444, 138, 443), (416, 417, 590), (421, 423, 422), (422, 423, 173), (422, 173, 175), (171, 173, 423), (172, 170, 591), (591, 170, 169), (591, 169, 592), (592, 169, 168), (592, 168, 166), (174, 172, 593), (593, 172, 591), (593, 591, 594), (594, 591, 592), (594, 592, 595), (595, 592, 166), (595, 166, 164), (176, 174, 596), (596, 174, 593), (596, 593, 597), (597, 593, 594), (597, 594, 598), (598, 594, 595), (598, 595, 599), (599, 595, 164), (599, 164, 162), (178, 176, 600), (600, 176, 596), (600, 596, 601), (601, 596, 597), (601, 597, 602), (602, 597, 598), (602, 598, 603), (603, 598, 599), (603, 599, 604), (604, 599, 162), (604, 162, 160), (147, 145, 180), (180, 178, 605), (605, 178, 600), (605, 600, 606), (606, 600, 601), (606, 601, 607), (607, 601, 602), (607, 602, 608), (608, 602, 603), (608, 603, 609), (609, 603, 604), (609, 604, 158), (158, 604, 160), (438, 440, 144), (144, 440, 142), (438, 144, 146), (606, 149, 605), (605, 149, 147), (605, 147, 180), (149, 606, 151), (151, 606, 607), (151, 607, 153), (153, 607, 608), (153, 608, 155), (155, 608, 609), (155, 609, 157), (157, 609, 158), (438, 146, 437), (432, 434, 152), (152, 434, 150), (432, 152, 154), (427, 429, 425), (425, 429, 426), (432, 154, 430), (430, 154, 156), (424, 427, 425), (36, 486, 37), (37, 486, 484), (37, 484, 431), (431, 484, 482), (431, 482, 433), (433, 482, 479), (433, 479, 436), (436, 479, 476), (436, 476, 439), (439, 476, 473), (439, 473, 442), (442, 473, 470), (442, 470, 445), (445, 470, 467), (445, 467, 447), (447, 467, 464), (447, 464, 450), (450, 464, 461), (450, 461, 453), (453, 461, 458), (453, 458, 456), (486, 36, 488), (488, 36, 524), (488, 524, 491), (491, 524, 522), (491, 522, 494), (494, 522, 520), (494, 520, 497), (497, 520, 518), (497, 518, 500), (500, 518, 516), (500, 516, 502), (502, 516, 514), (502, 514, 504), (504, 514, 512), (504, 512, 506), (506, 512, 510), (506, 510, 508)])
me_25_31.use_remesh_preserve_volume = False
me_25_31.use_remesh_preserve_attributes = False
me_25_31.use_mirror_vertex_groups = False
me_25_31.update()
me_circle_003 = bpy.data.meshes.new('Circle.003')
me_circle_003.from_pydata([(0.2439, -1.192e-07, 1.226), (-0.2439, 0.0, 1.226), (-0.6945, -5.96e-08, 1.039), (-1.039, -2.98e-08, 0.6945), (-1.226, -7.451e-09, 0.2439), (-1.226, 0.0, -0.2439), (-1.039, 5.96e-08, -0.6945), (-0.6945, 0.0, -1.039), (-0.2439, 0.0, -1.226), (0.2439, 0.0, -1.226), (0.6945, 5.96e-08, -1.039), (1.039, 0.0, -0.6945), (1.226, -7.451e-09, -0.2439), (1.226, -2.98e-08, 0.2439), (1.039, -5.96e-08, 0.6945), (0.6945, 0.0, 1.039), (0.2847, 1.0, 1.431), (-0.2847, 1.0, 1.431), (-0.8108, 1.0, 1.213), (-1.213, 1.0, 0.8108), (-1.431, 1.0, 0.2847), (-1.431, 1.0, -0.2847), (-1.213, 1.0, -0.8108), (-0.8108, 1.0, -1.213), (-0.2847, 1.0, -1.431), (0.2847, 1.0, -1.431), (0.8108, 1.0, -1.213), (1.213, 1.0, -0.8108), (1.431, 1.0, -0.2847), (1.431, 1.0, 0.2847), (1.213, 1.0, 0.8108), (0.8108, 1.0, 1.213), (0.3089, 2.073, 1.553), (-0.3089, 2.073, 1.553), (-0.8796, 2.073, 1.316), (-1.316, 2.073, 0.8796), (-1.553, 2.073, 0.3089), (-1.553, 2.073, -0.3089), (-1.316, 2.073, -0.8796), (-0.8796, 2.073, -1.316), (-0.3089, 2.073, -1.553), (0.3089, 2.073, -1.553), (0.8796, 2.073, -1.316), (1.316, 2.073, -0.8796), (1.553, 2.073, -0.3089), (1.553, 2.073, 0.3089), (1.316, 2.073, 0.8796), (0.8796, 2.073, 1.316)], [], [(6, 22, 23, 7), (14, 30, 31, 15), (7, 23, 24, 8), (0, 16, 17, 1), (15, 31, 16, 0), (8, 24, 25, 9), (1, 17, 18, 2), (9, 25, 26, 10), (2, 18, 19, 3), (10, 26, 27, 11), (3, 19, 20, 4), (11, 27, 28, 12), (4, 20, 21, 5), (12, 28, 29, 13), (5, 21, 22, 6), (13, 29, 30, 14), (28, 44, 45, 29), (21, 37, 38, 22), (29, 45, 46, 30), (22, 38, 39, 23), (30, 46, 47, 31), (23, 39, 40, 24), (16, 32, 33, 17), (31, 47, 32, 16), (24, 40, 41, 25), (17, 33, 34, 18), (25, 41, 42, 26), (18, 34, 35, 19), (26, 42, 43, 27), (19, 35, 36, 20), (27, 43, 44, 28), (20, 36, 37, 21), (33, 32, 47, 46, 45, 44, 43, 42, 41, 40, 39, 38, 37, 36, 35, 34), (1, 2, 3, 4, 5, 6, 7, 8, 9, 10, 11, 12, 13, 14, 15, 0)])
me_circle_003.use_remesh_preserve_volume = False
me_circle_003.use_remesh_preserve_attributes = False
me_circle_003.use_mirror_vertex_groups = False
me_circle_003.update()

# ---- objects
ob_25_37_colliders = bpy.data.objects.new('25-37-Colliders', me_circle_002)
ob_25_37ad = bpy.data.objects.new('25-37AD', me_circle_001)
ob_25_37 = bpy.data.objects.new('25-37', me_25_37)
ob_25_31ad = bpy.data.objects.new('25-31AD', me_circle)
ob_25_31 = bpy.data.objects.new('25-31', me_25_31)
ob_lamp = bpy.data.objects.new('Lamp', light_lamp)
ob_25_31_colliders = bpy.data.objects.new('25-31-Colliders', me_circle_003)

# ---- transforms, parenting, visibility, modifiers, constraints
ob_25_37_colliders.location = (0.0, 0.0, 0.0)
ob_25_37_colliders.hide_viewport = True
ob_25_37_colliders.lineart.crease_threshold = 0.0
ob_25_37ad.location = (0.0, 0.0, 0.0)
ob_25_37ad.lineart.crease_threshold = 0.0
_m = ob_25_37ad.modifiers.new('Mirror', 'MIRROR')
_m = ob_25_37ad.modifiers.new('EdgeSplit', 'EDGE_SPLIT')
ob_25_37.location = (0.0, 0.0, 0.0)
ob_25_37.hide_viewport = True
ob_25_37.lineart.crease_threshold = 0.0
ob_25_31ad.location = (0.0, 0.0, 0.0)
ob_25_31ad.lineart.crease_threshold = 0.0
_m = ob_25_31ad.modifiers.new('Mirror', 'MIRROR')
_m = ob_25_31ad.modifiers.new('EdgeSplit', 'EDGE_SPLIT')
ob_25_31.location = (0.0, 0.0, 0.0)
ob_25_31.hide_viewport = True
ob_25_31.lineart.crease_threshold = 0.0
ob_lamp.location = (4.076, 1.005, 5.904)
ob_lamp.rotation_euler = (0.6503, 0.05522, 1.866)
ob_lamp.lock_rotations_4d = False
ob_lamp.empty_display_type = 'ARROWS'
ob_lamp.color = (0.0, 0.0, 0.0, 0.0)
ob_lamp.lineart.crease_threshold = 0.0
ob_25_31_colliders.location = (0.0, 0.0, 0.0)
ob_25_31_colliders.hide_viewport = True
ob_25_31_colliders.lineart.crease_threshold = 0.0

# ---- collection membership
col_collection_1.objects.link(ob_25_37_colliders)
col_collection_1.objects.link(ob_25_37ad)
col_collection_1.objects.link(ob_25_37)
col_collection_1.objects.link(ob_25_31ad)
col_collection_1.objects.link(ob_25_31)
col_collection_1.objects.link(ob_lamp)
col_collection_1.objects.link(ob_25_31_colliders)

# ---- scene / render settings (as saved in the file)
scene.frame_start = 1; scene.frame_end = 250; scene.frame_set(1)
scene.render.engine = 'CYCLES'
scene.render.resolution_percentage = 50
scene.render.dither_intensity = 0.0
scene.cycles.use_denoising = False
scene.cycles.samples = 128
scene.cycles.sampling_pattern = 'TABULATED_SOBOL'
scene.cycles.light_sampling_threshold = 0.0
scene.cycles.use_adaptive_sampling = False
scene.cycles.use_light_tree = False
scene.cycles.blur_glossy = 0.0
scene.cycles.sample_clamp_indirect = 0.0
scene.view_settings.view_transform = 'Standard'
bpy.context.view_layer.update()

# ---- added for rendering (the .blend has no active camera): camera
cam_auto = bpy.data.cameras.new('AutoCamera')
cam_auto.lens = 50.0
cam_auto.sensor_width = 36.0
cam_auto.clip_end = 1000.0
ob_auto_camera = bpy.data.objects.new('AutoCamera', cam_auto)
scene.collection.objects.link(ob_auto_camera)
ob_auto_camera.location = (6.20147, -5.44438, 4.96118)
ob_auto_camera.rotation_euler = (1.09748, -7.21219e-08, 0.694738)
scene.camera = ob_auto_camera
bpy.context.view_layer.update()
